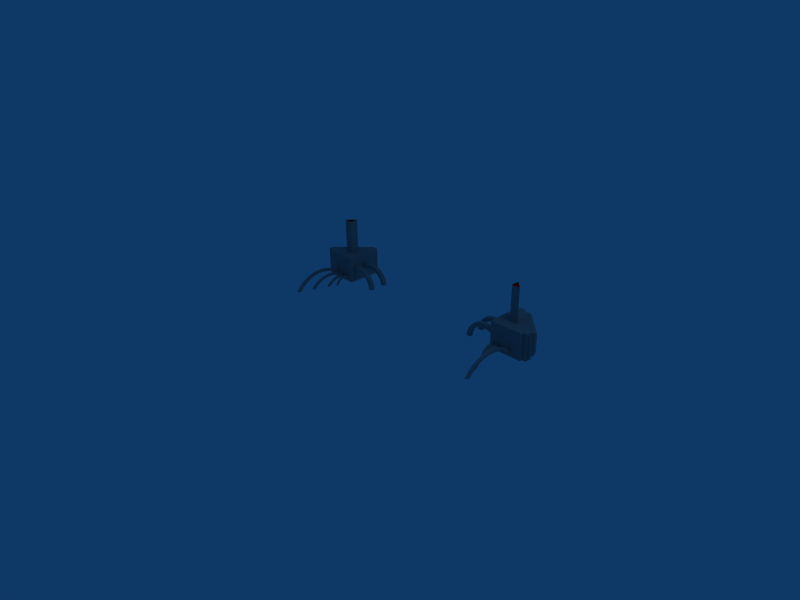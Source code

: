 # Source: transceivercoupling.blend  (saved by Blender 2.49.2; exported with 4.5.12 LTS)
import bpy
from mathutils import Matrix  # noqa: F401  (used for matrix-valued properties, if any)

bpy.ops.wm.read_factory_settings(use_empty=True)
scene = bpy.context.scene
scene.name = 'Scene'

# ---- collections
col_collection_1 = bpy.data.collections.new('Collection 1'); scene.collection.children.link(col_collection_1)

# ---- materials (node trees are filled in below, after node groups)
mat_material = bpy.data.materials.new('Material')
mat_material.alpha_threshold = 0.0
mat_material.diffuse_color = (0.56, 0.56, 0.56, 1.0)
mat_material.roughness = 0.5
mat_material.line_color = (0.0, 0.0, 0.0, 1.0)
mat_material_001 = bpy.data.materials.new('Material.001')
mat_material_001.alpha_threshold = 0.0
mat_material_001.diffuse_color = (1.0, 0.0, 0.0, 1.0)
mat_material_001.roughness = 0.5
mat_material_001.line_color = (0.0, 0.0, 0.0, 1.0)

# ---- material node trees

# ---- world
world_world = bpy.data.worlds.new('World'); scene.world = world_world
world_world.color = (0.05656, 0.2208, 0.4)
world_world.use_sun_shadow = False
world_world.sun_shadow_jitter_overblur = 0.0
world_world.cycles.sampling_method = 'MANUAL'
world_world.cycles.sample_map_resolution = 256

# ---- cameras
cam_camera = bpy.data.cameras.new('Camera')
cam_camera.passepartout_alpha = 0.2
cam_camera.clip_end = 100.0
cam_camera.lens = 35.0
cam_camera.ortho_scale = 7.314
cam_camera.show_passepartout = False
cam_camera.show_safe_areas = True
cam_camera.dof.focus_distance = 0.0
cam_camera.dof.aperture_fstop = 128.0

# ---- lights
light_spot = bpy.data.lights.new('Spot', 'POINT')
light_spot.transmission_factor = 0.0
light_spot.cutoff_distance = 30.0
light_spot.energy = 100.0
light_spot.shadow_buffer_clip_start = 1.001
light_spot.shadow_soft_size = 1.0
light_spot.shadow_maximum_resolution = 0.006
light_spot.use_absolute_resolution = True
light_spot.cycles.use_multiple_importance_sampling = False

# ---- meshes
me_mesh_001 = bpy.data.meshes.new('Mesh.001')
me_mesh_001.from_pydata([(-0.1882, 0.4257, 0.1958), (-0.1336, 0.4811, 0.1958), (-0.1203, 0.7473, 0.1958), (-0.1667, 0.7473, 0.1958), (0.1333, 0.4937, 0.1958), (-0.3992, 0.4405, 0.006046), (-0.4336, 0.4736, 0.01884), (-0.4064, 0.4413, -0.02698), (-0.4003, 0.4735, 0.006931), (-0.4129, 0.4404, 0.05622), (-0.4325, 0.4406, 0.01796), (-0.3611, 0.4409, 0.06119), (-0.3838, 0.4403, 0.03612), (-0.3851, 0.4733, 0.03673), (-0.4142, 0.4734, 0.05683), (-0.3855, 0.4741, 0.0885), (-0.3626, 0.4739, 0.06157), (-0.3345, 0.4751, 0.07976), (-0.3841, 0.4411, 0.08812), (-0.3497, 0.4756, 0.1117), (-0.3328, 0.4421, 0.07954), (-0.3027, 0.4768, 0.09006), (-0.3091, 0.4778, 0.1248), (-0.348, 0.4426, 0.1115), (-0.3071, 0.4448, 0.1247), (-0.2693, 0.479, 0.09176), (-0.3007, 0.4438, 0.08994), (-0.267, 0.446, 0.09166), (-0.234, 0.4485, 0.08459), (-0.2643, 0.4476, 0.1269), (-0.2666, 0.4806, 0.127), (-0.225, 0.4837, 0.1181), (-0.2366, 0.4814, 0.08476), (-0.1842, 0.4541, 0.09833), (-0.2223, 0.4508, 0.1179), (-0.204, 0.4511, 0.06922), (-0.1801, 0.4868, 0.04525), (-0.2069, 0.484, 0.06953), (-0.1871, 0.487, 0.09864), (-0.1569, 0.4901, 0.07128), (-0.1771, 0.4539, 0.04483), (-0.1539, 0.4572, 0.07087), (-0.4007, 0.5784, 0.005781), (-0.4008, 0.6115, 0.008103), (-0.4427, 0.5796, -0.02411), (-0.434, 0.5773, 0.01738), (-0.3857, 0.576, 0.03541), (-0.4341, 0.6103, 0.01971), (-0.3627, 0.606, 0.06377), (-0.3854, 0.609, 0.03846), (-0.3858, 0.6034, 0.09031), (-0.3866, 0.5705, 0.08665), (-0.4146, 0.6071, 0.05821), (-0.4148, 0.5741, 0.05516), (-0.3512, 0.5665, 0.1097), (-0.3635, 0.5731, 0.06012), (-0.3343, 0.6028, 0.0823), (-0.3019, 0.5996, 0.09279), (-0.3497, 0.5993, 0.1138), (-0.3087, 0.5953, 0.1271), (-0.3358, 0.57, 0.07821), (-0.3042, 0.5669, 0.08845), (-0.268, 0.5966, 0.09453), (-0.311, 0.5625, 0.1228), (-0.2711, 0.5639, 0.09014), (-0.2656, 0.5914, 0.1293), (-0.2273, 0.5555, 0.1161), (-0.2687, 0.5588, 0.1249), (-0.2347, 0.594, 0.0874), (-0.2386, 0.5614, 0.08318), (-0.2044, 0.592, 0.07188), (-0.2235, 0.5881, 0.1203), (-0.188, 0.5583, 0.04906), (-0.1831, 0.5909, 0.05263), (-0.1603, 0.5843, 0.07828), (-0.185, 0.5856, 0.1006), (-0.1896, 0.553, 0.09674), (-0.1652, 0.5518, 0.07471), (-0.209, 0.5594, 0.06803), (-0.1333, 0.3195, -0.004851), (-0.1545, 0.3035, -0.02264), (-0.1334, 0.3133, 0.001338), (-0.1545, 0.3373, 0.01107), (-0.1541, 0.3179, -0.003265), (-0.1541, 0.3117, 0.002924), (-0.1545, 0.3332, 0.01879), (-0.1338, 0.3347, 0.01718), (-0.1349, 0.3599, 0.02607), (-0.1337, 0.3389, 0.009464), (-0.1348, 0.3615, 0.0175), (-0.1555, 0.36, 0.01912), (-0.1557, 0.3584, 0.0277), (-0.1575, 0.385, 0.02887), (-0.1368, 0.3865, 0.02724), (-0.1385, 0.4088, 0.01254), (-0.1391, 0.4122, 0.02058), (-0.1572, 0.3841, 0.02018), (-0.1364, 0.3856, 0.01856), (-0.1598, 0.4107, 0.0222), (-0.1616, 0.4278, 0.001566), (-0.1593, 0.4074, 0.01415), (-0.1625, 0.4334, 0.008269), (-0.1417, 0.4348, 0.006675), (-0.1409, 0.4292, -2.864e-05), (-0.1443, 0.4519, -0.01278), (-0.1641, 0.4441, -0.01694), (-0.1651, 0.4505, -0.0112), (-0.1434, 0.4455, -0.01852), (-0.09636, 0.2305, -0.02192), (-0.1176, 0.2305, -0.02192), (-0.1176, 0.2402, -0.03079), (-0.1176, 0.261, -0.01196), (-0.09636, 0.2402, -0.03079), (-0.09636, 0.261, -0.01196), (-0.09636, 0.2792, 0.01447), (-0.1176, 0.3077, 0.02523), (-0.09636, 0.2849, 0.002663), (-0.1176, 0.3378, 0.03046), (-0.09636, 0.3077, 0.02523), (-0.09636, 0.3388, 0.01737), (-0.09636, 0.4264, 0.0122), (-0.1176, 0.4514, -0.004165), (-0.1176, 0.4264, 0.0122), (-0.1176, 0.4443, -0.01511), (-0.0489, 0.1184, -0.02781), (-0.05032, 0.1482, -0.0006163), (-0.06768, 0.105, -0.01642), (-0.06735, 0.1182, -0.02843), (-0.04923, 0.1052, -0.0158), (-0.05185, 0.1825, 0.02061), (-0.06922, 0.1371, 0.01292), (-0.06877, 0.1479, -0.001311), (-0.07029, 0.1821, 0.01986), (-0.05077, 0.1374, 0.01361), (-0.05413, 0.2152, 0.05231), (-0.05343, 0.2201, 0.03515), (-0.07087, 0.1741, 0.03582), (-0.05242, 0.1745, 0.03658), (-0.055, 0.2598, 0.0425), (-0.07187, 0.2196, 0.03436), (-0.07344, 0.2591, 0.04168), (-0.07257, 0.2147, 0.05151), (-0.05652, 0.3001, 0.04241), (-0.07495, 0.2993, 0.0416), (-0.07427, 0.2575, 0.05944), (-0.05748, 0.3017, 0.06016), (-0.05583, 0.2581, 0.06026), (-0.07636, 0.3389, 0.03409), (-0.05793, 0.3397, 0.03489), (-0.07591, 0.301, 0.05935), (-0.059, 0.3446, 0.05202), (-0.07761, 0.3763, 0.01943), (-0.05919, 0.3773, 0.02018), (-0.07743, 0.3437, 0.05122), (-0.06036, 0.3853, 0.03611), (-0.0615, 0.4223, 0.01298), (-0.06024, 0.4115, -0.001201), (-0.07866, 0.4104, -0.001895), (-0.07878, 0.3843, 0.03536), (-0.06237, 0.4538, -0.01607), (-0.0795, 0.4407, -0.02978), (-0.06108, 0.4418, -0.02913), (-0.07992, 0.4212, 0.01229), (-0.08079, 0.4527, -0.01672), (-0.0003599, -0.03581, -0.03039), (0.0006802, 0.05668, 0.0293), (8.185e-05, 0.001293, 0.01176), (-0.02325, 0.0569, 0.02957), (0.0007564, 0.04528, 0.04665), (-0.02317, 0.0455, 0.04692), (0.001508, 0.1029, 0.05409), (0.002507, 0.1528, 0.07027), (-0.02242, 0.1032, 0.05441), (-0.02228, 0.09508, 0.0735), (-0.02121, 0.1486, 0.09086), (-0.02142, 0.1532, 0.07062), (0.001642, 0.09476, 0.07318), (0.00393, 0.2038, 0.09808), (0.002712, 0.1482, 0.0905), (-0.02028, 0.2053, 0.07771), (-0.01999, 0.2043, 0.09844), (-0.01866, 0.2605, 0.09601), (0.003645, 0.2047, 0.07734), (-0.01772, 0.309, 0.06388), (0.004887, 0.2571, 0.07508), (-0.01903, 0.2578, 0.07544), (0.005259, 0.2599, 0.09565), (0.006657, 0.3146, 0.08331), (0.006192, 0.3083, 0.06355), (-0.01639, 0.3574, 0.04341), (-0.01726, 0.3154, 0.08365), (0.00752, 0.3566, 0.04312), (-0.01583, 0.3672, 0.06173), (0.009479, 0.4133, 0.03074), (0.008828, 0.4005, 0.01444), (0.008079, 0.3663, 0.06144), (-0.01508, 0.4014, 0.01468), (-0.01381, 0.4403, -0.02212), (-0.01443, 0.4142, 0.03097), (0.0101, 0.4394, -0.02232), (0.0108, 0.4535, -0.007294), (-0.01311, 0.4545, -0.007093), (-0.1336, 0.7007, 0.1958), (0.08657, 0.4811, 0.1958), (-0.09018, 0.5245, 0.1958), (-0.01846, 0.5245, 0.492), (-0.09018, 0.5245, 0.492), (-0.09018, 0.596, 0.492), (-0.09018, 0.596, 0.1958), (-0.01846, 0.5245, 0.1958), (-0.1667, 0.7142, 0.1958), (-0.1667, 0.7473, -0.03247), (0.1333, 0.4937, -0.03247), (-0.1203, 0.7473, -0.03247), (0.1333, 0.448, -0.03247), (-0.1667, 0.7142, -0.03247), (-0.1882, 0.4257, -0.03247), (0.1002, 0.4257, -0.03247), (0.1002, 0.448, 0.1958), (0.1333, 0.4644, 0.1793), (0.1564, 0.4644, 0.1793), (0.1333, 0.4773, -0.01604), (0.1564, 0.4644, -0.01604), (0.1564, 0.4773, -0.01604), (0.1564, 0.4773, 0.1793), (-0.1503, 0.7473, -0.01604), (-0.1367, 0.7704, -0.01604), (-0.1503, 0.7704, -0.01604), (-0.1503, 0.7704, 0.1793), (-0.1367, 0.7704, 0.1793), (-0.1367, 0.7473, 0.1793), (0.1333, 0.4644, -0.01604), (0.1333, 0.448, 0.1958), (0.1333, 0.4773, 0.1793), (0.08657, 0.4811, -0.03247), (-0.1336, 0.4811, -0.03247), (-0.1336, 0.7007, -0.03247), (-0.4074, 0.6136, -0.03247), (-0.4422, 0.5799, -0.03247), (-0.4072, 0.5805, -0.03247), (-0.4061, 0.4415, -0.03247), (-0.4071, 0.4745, -0.03247), (-0.4429, 0.6127, -0.02258), (-0.4078, 0.6134, -0.02524), (-0.4416, 0.4416, -0.02406), (-0.4427, 0.4746, -0.02288), (-0.4422, 0.475, -0.03247), (-0.4074, 0.4743, -0.0258), (-0.4075, 0.5803, -0.02676), (-0.4412, 0.4419, -0.03247), (-0.4424, 0.613, -0.03247), (-0.1882, 0.7142, 0.1958), (-0.1882, 0.7142, -0.03247), (-0.1344, 0.2929, -0.03247), (-0.1545, 0.2958, -0.01851), (-0.1549, 0.3, -0.03247), (-0.1338, 0.2974, -0.02007), (-0.1341, 0.3021, -0.03247), (-0.1337, 0.3051, -0.02419), (-0.1552, 0.2908, -0.03247), (-0.1176, 0.2226, -0.03247), (-0.09636, 0.2226, -0.03247), (-0.09636, 0.2389, -0.03247), (-0.1176, 0.2389, -0.03247), (-0.04872, 0.1149, -0.03247), (-0.04858, 0.09265, -0.03247), (-0.0672, 0.1151, -0.03247), (-0.06705, 0.09288, -0.03247), (-0.02429, -0.03273, -0.03247), (-0.0003604, -0.03296, -0.03247), (-0.0003684, -0.03707, -0.03247), (-0.0243, -0.03707, -0.03247), (-0.02429, -0.03574, -0.03027), (-0.0002558, -0.0101, -0.03247), (5.001e-05, 0.01559, -0.00329), (-0.02385, 0.001431, 0.01196), (-0.02419, -0.01014, -0.03247), (-0.02388, 0.01573, -0.003089), (0.1002, 0.4257, 0.1958), (0.1002, 0.448, -0.03247), (-0.09636, 0.2531, -0.001437), (-0.09636, 0.3378, 0.03046), (-0.09636, 0.3112, 0.01255), (-0.09636, 0.3683, 0.02999), (-0.09636, 0.3669, 0.01694), (-0.09636, 0.3944, 0.01128), (-0.09636, 0.3982, 0.02384), (-0.09636, 0.4203, 0.0005825), (-0.09636, 0.4443, -0.01511), (-0.09636, 0.4514, -0.004165), (-0.1176, 0.2531, -0.001437), (-0.1176, 0.2792, 0.01447), (-0.1176, 0.2849, 0.002663), (-0.1176, 0.3112, 0.01255), (-0.1176, 0.3683, 0.02999), (-0.1176, 0.3388, 0.01737), (-0.1176, 0.3669, 0.01694), (-0.1176, 0.3944, 0.01128), (-0.1176, 0.3982, 0.02384), (-0.1176, 0.4203, 0.0005825), (-0.1503, 0.7473, 0.1793), (-0.1367, 0.7473, -0.01604), (0.1217, 0.5053, 0.1793), (-0.08801, 0.7563, -0.01604), (0.1217, 0.5053, -0.01604), (0.1423, 0.526, -0.01604), (0.1423, 0.5543, 0.003962), (-0.1086, 0.7357, 0.1793), (-0.1086, 0.7357, -0.01604), (-0.05973, 0.7563, 0.1593), (-0.08801, 0.7563, 0.1793), (0.1423, 0.526, 0.1793), (0.1423, 0.5543, 0.1593), (-0.05973, 0.7563, 0.003962)], [], [(3, 202, 2), (218, 203, 278), (205, 207, 206), (213, 215, 211), (215, 216, 252), (217, 213, 279), (268, 270, 271), (269, 276, 273), (262, 108, 261), (280, 112, 113), (109, 263, 260), (110, 290, 111), (15, 18, 23, 19), (56, 58, 59, 57), (86, 88, 89, 87), (115, 118, 281, 117), (185, 183, 188, 184), (183, 190, 192, 189), (196, 198, 201, 197), (118, 282, 119, 281), (308, 303, 305, 304), (303, 310, 309, 313), (303, 313, 306, 305), (305, 306, 312, 311), (310, 311, 312, 309), (308, 307, 310, 303), (306, 313, 309, 312), (307, 302, 311, 310), (304, 305, 311, 302), (300, 3, 2, 230), (213, 301, 230, 2), (211, 225, 301, 213), (211, 3, 300, 225), (299, 122, 121, 123), (297, 298, 122, 299), (296, 294, 298, 297), (117, 294, 296, 295), (115, 117, 295, 293), (291, 115, 293, 292), (290, 291, 292, 111), (109, 290, 110, 263), (287, 288, 289, 120), (285, 287, 120, 286), (284, 285, 286, 283), (281, 119, 284, 283), (114, 116, 282, 118), (280, 113, 116, 114), (108, 262, 112, 280), (217, 279, 218, 278), (0, 216, 217, 278), (269, 273, 274, 166), (270, 269, 166, 164), (268, 275, 277, 276), (271, 272, 275, 268), (276, 277, 274, 273), (270, 164, 272, 271), (268, 276, 269, 270), (265, 128, 126, 267), (267, 126, 127, 266), (266, 127, 124, 264), (266, 264, 265, 267), (265, 264, 124, 128), (263, 110, 112, 262), (263, 262, 261, 260), (261, 108, 109, 260), (259, 254, 80, 255), (255, 80, 258, 257), (253, 257, 258, 256), (259, 255, 257, 253), (253, 256, 254, 259), (252, 251, 210, 215), (0, 251, 252, 216), (44, 242, 250, 238), (240, 7, 244, 249), (239, 248, 44, 238), (246, 245, 247, 241), (244, 245, 246, 249), (250, 242, 243, 237), (246, 241, 240, 249), (7, 240, 241, 247), (250, 237, 239, 238), (248, 239, 237, 243), (235, 236, 202, 1), (235, 1, 203, 234), (221, 212, 4, 233), (232, 219, 233, 4), (214, 231, 219, 232), (214, 212, 221, 231), (301, 226, 229, 230), (300, 230, 229, 228), (225, 300, 228, 227), (227, 228, 229, 226), (225, 227, 226, 301), (219, 220, 224, 233), (223, 221, 233, 224), (221, 223, 222, 231), (222, 223, 224, 220), (222, 220, 219, 231), (307, 2, 4, 302), (212, 304, 302, 4), (213, 308, 304, 212), (213, 2, 307, 308), (234, 203, 202, 236), (214, 232, 218, 279), (216, 215, 213, 217), (213, 212, 214, 279), (210, 3, 211, 215), (209, 205, 206, 204), (206, 207, 208, 204), (208, 207, 205, 209), (202, 208, 209, 203), (1, 204, 208, 202), (1, 203, 209, 204), (199, 197, 201, 200), (194, 199, 200, 193), (198, 193, 200, 201), (196, 197, 199, 194), (191, 194, 193, 195), (192, 195, 193, 198), (189, 192, 198, 196), (189, 196, 194, 191), (188, 191, 195, 187), (190, 187, 195, 192), (183, 189, 191, 188), (184, 188, 187, 186), (181, 186, 187, 190), (185, 181, 190, 183), (177, 182, 184, 186), (180, 177, 186, 181), (180, 181, 185, 179), (179, 185, 184, 182), (178, 171, 182, 177), (174, 178, 177, 180), (174, 180, 179, 175), (175, 179, 182, 171), (176, 170, 171, 178), (173, 176, 178, 174), (173, 174, 175, 172), (172, 175, 171, 170), (168, 165, 170, 176), (169, 168, 176, 173), (169, 173, 172, 167), (167, 172, 170, 165), (166, 274, 165, 168), (275, 166, 168, 169), (275, 169, 167, 277), (277, 167, 165, 274), (164, 166, 275, 272), (160, 163, 159, 161), (163, 162, 155, 159), (157, 162, 163, 160), (160, 161, 156, 157), (156, 161, 159, 155), (162, 158, 154, 155), (151, 158, 162, 157), (157, 156, 152, 151), (152, 156, 155, 154), (158, 153, 150, 154), (147, 153, 158, 151), (151, 152, 148, 147), (148, 152, 154, 150), (153, 149, 145, 150), (143, 149, 153, 147), (147, 148, 142, 143), (142, 148, 150, 145), (149, 144, 146, 145), (144, 149, 143, 140), (143, 142, 138, 140), (146, 138, 142, 145), (144, 141, 134, 146), (141, 144, 140, 139), (140, 138, 135, 139), (134, 135, 138, 146), (141, 136, 137, 134), (136, 141, 139, 132), (139, 135, 129, 132), (137, 129, 135, 134), (136, 130, 133, 137), (130, 136, 132, 131), (132, 129, 125, 131), (133, 125, 129, 137), (130, 126, 128, 133), (126, 130, 131, 127), (131, 125, 124, 127), (128, 124, 125, 133), (123, 121, 289, 288), (123, 288, 287, 299), (122, 120, 289, 121), (299, 287, 285, 297), (298, 286, 120, 122), (297, 285, 284, 296), (294, 283, 286, 298), (296, 284, 119, 295), (117, 281, 283, 294), (295, 119, 282, 293), (293, 282, 116, 292), (291, 114, 118, 115), (292, 116, 113, 111), (290, 280, 114, 291), (111, 113, 112, 110), (109, 108, 280, 290), (106, 104, 107, 105), (99, 101, 106, 105), (107, 103, 99, 105), (103, 107, 104, 102), (104, 106, 101, 102), (100, 98, 101, 99), (99, 103, 94, 100), (94, 103, 102, 95), (101, 98, 95, 102), (96, 92, 98, 100), (100, 94, 97, 96), (97, 94, 95, 93), (98, 92, 93, 95), (91, 92, 96, 90), (96, 97, 89, 90), (87, 89, 97, 93), (92, 91, 87, 93), (85, 91, 90, 82), (90, 89, 88, 82), (91, 85, 86, 87), (84, 85, 82, 83), (82, 88, 79, 83), (81, 79, 88, 86), (85, 84, 81, 86), (254, 84, 83, 80), (258, 80, 83, 79), (256, 258, 79, 81), (256, 81, 84, 254), (77, 72, 73, 74), (72, 77, 76, 78), (76, 77, 74, 75), (73, 70, 75, 74), (78, 70, 73, 72), (78, 76, 66, 69), (66, 76, 75, 71), (70, 68, 71, 75), (69, 68, 70, 78), (69, 66, 67, 64), (67, 66, 71, 65), (68, 62, 65, 71), (64, 62, 68, 69), (61, 64, 67, 63), (63, 67, 65, 59), (57, 59, 65, 62), (61, 57, 62, 64), (60, 61, 63, 54), (54, 63, 59, 58), (60, 56, 57, 61), (55, 60, 54, 51), (51, 54, 58, 50), (48, 50, 58, 56), (55, 48, 56, 60), (46, 55, 51, 53), (51, 50, 52, 53), (49, 52, 50, 48), (55, 46, 49, 48), (42, 46, 53, 45), (53, 52, 47, 45), (43, 47, 52, 49), (46, 42, 43, 49), (248, 42, 45, 44), (45, 47, 242, 44), (243, 242, 47, 43), (42, 248, 243, 43), (40, 36, 39, 41), (40, 41, 33, 35), (38, 33, 41, 39), (36, 37, 38, 39), (37, 36, 40, 35), (35, 33, 34, 28), (31, 34, 33, 38), (37, 32, 31, 38), (32, 37, 35, 28), (28, 34, 29, 27), (30, 29, 34, 31), (32, 25, 30, 31), (25, 32, 28, 27), (26, 27, 29, 24), (22, 24, 29, 30), (21, 22, 30, 25), (21, 25, 27, 26), (20, 26, 24, 23), (19, 23, 24, 22), (17, 19, 22, 21), (17, 21, 26, 20), (11, 20, 23, 18), (16, 15, 19, 17), (16, 17, 20, 11), (12, 11, 18, 9), (9, 18, 15, 14), (13, 14, 15, 16), (12, 13, 16, 11), (5, 12, 9, 10), (9, 14, 6, 10), (8, 6, 14, 13), (12, 5, 8, 13), (7, 5, 10, 244), (10, 6, 245, 244), (247, 245, 6, 8), (5, 7, 247, 8), (203, 218, 232, 4), (202, 203, 4, 2), (210, 1, 202, 3), (0, 278, 203, 1), (0, 1, 210, 251)])
me_mesh_001.polygons.foreach_set('material_index', [0, 0, 1, 0, 0, 0, 0, 0, 0, 0, 0, 0, 0, 0, 0, 0, 0, 0, 0, 0, 0, 0, 0, 0, 0, 0, 0, 0, 0, 0, 0, 0, 0, 0, 0, 0, 0, 0, 0, 0, 0, 0, 0, 0, 0, 0, 0, 0, 0, 0, 0, 0, 0, 0, 0, 0, 0, 0, 0, 0, 0, 0, 0, 0, 0, 0, 0, 0, 0, 0, 0, 0, 0, 0, 0, 0, 0, 0, 0, 0, 0, 0, 0, 0, 0, 0, 0, 0, 0, 0, 0, 0, 0, 0, 0, 0, 0, 0, 0, 0, 0, 0, 0, 0, 0, 0, 0, 0, 0, 0, 0, 0, 0, 0, 0, 0, 0, 0, 0, 0, 0, 0, 0, 0, 0, 0, 0, 0, 0, 0, 0, 0, 0, 0, 0, 0, 0, 0, 0, 0, 0, 0, 0, 0, 0, 0, 0, 0, 0, 0, 0, 0, 0, 0, 0, 0, 0, 0, 0, 0, 0, 0, 0, 0, 0, 0, 0, 0, 0, 0, 0, 0, 0, 0, 0, 0, 0, 0, 0, 0, 0, 0, 0, 0, 0, 0, 0, 0, 0, 0, 0, 0, 0, 0, 0, 0, 0, 0, 0, 0, 0, 0, 0, 0, 0, 0, 0, 0, 0, 0, 0, 0, 0, 0, 0, 0, 0, 0, 0, 0, 0, 0, 0, 0, 0, 0, 0, 0, 0, 0, 0, 0, 0, 0, 0, 0, 0, 0, 0, 0, 0, 0, 0, 0, 0, 0, 0, 0, 0, 0, 0, 0, 0, 0, 0, 0, 0, 0, 0, 0, 0, 0, 0, 0, 0, 0, 0, 0, 0, 0, 0, 0, 0, 0, 0, 0, 0, 0, 0, 0, 0, 0, 0, 0, 0, 0, 0, 0, 0, 0, 0, 0, 0, 0, 0, 0, 0, 0, 0, 0, 0, 0, 0, 0, 0, 0])
_uv = me_mesh_001.uv_layers.new(name='UVTex')
_uv.uv.foreach_set('vector', [0.06984, 0.5679, 0.1098, 0.5116, 0.1259, 0.5679, 0.3919, 0.2067, 0.3755, 0.2467, 0.3919, 0.1799, 0.9238, 0.03087, 0.9237, 0.07555, 0.9014, 0.05324, 0.5996, 0.0335, 0.5748, 0.02936, 0.5851, 0.01902, 0.5748, 0.02936, 0.4782, 0.1127, 0.5681, 0.02267, 0.5682, 0.2026, 0.5996, 0.0335, 0.5752, 0.1957, 0.9548, 0.2793, 0.9442, 0.2777, 0.9548, 0.2774, 0.9442, 0.2795, 0.955, 0.2893, 0.9444, 0.2895, 0.5758, 0.4752, 0.5807, 0.4773, 0.5764, 0.4803, 0.5889, 0.4692, 0.5765, 0.4747, 0.584, 0.4673, 0.5144, 0.4109, 0.5094, 0.413, 0.51, 0.4079, 0.5101, 0.4135, 0.5225, 0.419, 0.5176, 0.4209, 0.7208, 0.3075, 0.7063, 0.3078, 0.706, 0.2918, 0.7206, 0.2917, 0.9211, 0.3501, 0.9353, 0.3476, 0.9399, 0.3622, 0.9247, 0.3616, 0.8383, 0.4761, 0.8351, 0.4744, 0.8396, 0.4676, 0.8433, 0.4686, 0.5595, 0.4712, 0.5501, 0.4712, 0.5501, 0.4579, 0.5595, 0.4579, 0.9554, 0.4079, 0.9553, 0.4305, 0.9448, 0.4304, 0.9448, 0.4079, 0.8468, 0.3033, 0.8555, 0.3057, 0.8453, 0.322, 0.8373, 0.3185, 0.8242, 0.3323, 0.8313, 0.3367, 0.8141, 0.3491, 0.8076, 0.3443, 0.5985, 0.4509, 0.5928, 0.4505, 0.5939, 0.4417, 0.5997, 0.4413, 0.4782, 0.206, 0.4911, 0.206, 0.4912, 0.3497, 0.4783, 0.3497, 0.7213, 0.192, 0.8075, 0.1923, 0.7986, 0.2011, 0.7301, 0.2009, 0.4911, 0.206, 0.5, 0.2147, 0.5001, 0.3408, 0.4912, 0.3497, 0.9269, 0.1617, 0.9181, 0.1529, 0.9183, 0.08434, 0.9271, 0.07555, 0.8075, 0.1923, 0.807, 0.336, 0.7982, 0.3271, 0.7986, 0.2011, 0.9309, 0.4098, 0.9312, 0.496, 0.9183, 0.496, 0.918, 0.4098, 0.4632, 0.733, 0.06379, 0.7343, 0.06446, 0.9515, 0.4639, 0.9502, 0.8451, 0.4928, 0.8451, 0.3491, 0.858, 0.3491, 0.858, 0.4928, 0.9397, 0.1618, 0.9269, 0.1617, 0.9271, 0.07555, 0.94, 0.07559, 0.8152, 0.02444, 0.8225, 0.01933, 0.8225, 0.03382, 0.8152, 0.02867, 0.7218, 0.03352, 0.729, 0.02841, 0.8152, 0.02867, 0.8225, 0.03382, 0.7218, 0.01902, 0.729, 0.02417, 0.729, 0.02841, 0.7218, 0.03352, 0.7218, 0.01902, 0.8225, 0.01933, 0.8152, 0.02444, 0.729, 0.02417, 0.5172, 0.4709, 0.522, 0.4734, 0.5139, 0.4803, 0.5094, 0.4775, 0.5228, 0.4634, 0.5282, 0.4653, 0.522, 0.4734, 0.5172, 0.4709, 0.5263, 0.4552, 0.532, 0.4563, 0.5282, 0.4653, 0.5228, 0.4634, 0.5333, 0.4469, 0.532, 0.4563, 0.5263, 0.4552, 0.5275, 0.4466, 0.5321, 0.4373, 0.5333, 0.4469, 0.5275, 0.4466, 0.5265, 0.4377, 0.5285, 0.4279, 0.5321, 0.4373, 0.5265, 0.4377, 0.5231, 0.4291, 0.5225, 0.419, 0.5285, 0.4279, 0.5231, 0.4291, 0.5176, 0.4209, 0.5144, 0.4109, 0.5225, 0.419, 0.5101, 0.4135, 0.5094, 0.413, 0.5835, 0.4173, 0.5758, 0.4107, 0.5803, 0.4079, 0.5884, 0.4148, 0.5892, 0.4248, 0.5835, 0.4173, 0.5884, 0.4148, 0.5945, 0.4229, 0.5927, 0.433, 0.5892, 0.4248, 0.5945, 0.4229, 0.5983, 0.4319, 0.5997, 0.4413, 0.5939, 0.4417, 0.5927, 0.433, 0.5983, 0.4319, 0.5949, 0.4603, 0.5895, 0.4591, 0.5928, 0.4505, 0.5985, 0.4509, 0.5889, 0.4692, 0.584, 0.4673, 0.5895, 0.4591, 0.5949, 0.4603, 0.5807, 0.4773, 0.5758, 0.4752, 0.5765, 0.4747, 0.5889, 0.4692, 0.507, 0.3067, 0.5001, 0.3067, 0.5004, 0.206, 0.5073, 0.206, 0.5097, 0.3069, 0.5094, 0.2063, 0.5995, 0.206, 0.5998, 0.3067, 0.8227, 0.1907, 0.8225, 0.1836, 0.8351, 0.1751, 0.8419, 0.1793, 0.8228, 0.192, 0.8227, 0.1907, 0.8419, 0.1793, 0.8237, 0.1916, 0.8077, 0.1934, 0.827, 0.2048, 0.8202, 0.209, 0.8075, 0.2005, 0.8077, 0.192, 0.8087, 0.1925, 0.827, 0.2048, 0.8077, 0.1934, 0.955, 0.2893, 0.9551, 0.3008, 0.9446, 0.301, 0.9444, 0.2895, 0.5073, 0.206, 0.5083, 0.2064, 0.5083, 0.2139, 0.5074, 0.2135, 0.9548, 0.2793, 0.955, 0.2893, 0.9442, 0.2795, 0.9442, 0.2777, 0.707, 0.4955, 0.7071, 0.4899, 0.7152, 0.4897, 0.7152, 0.4951, 0.8782, 0.07555, 0.8852, 0.0796, 0.8799, 0.08355, 0.8781, 0.08252, 0.9637, 0.07119, 0.9637, 0.07256, 0.9556, 0.07235, 0.9556, 0.07078, 0.9637, 0.07119, 0.9556, 0.07078, 0.9559, 0.06097, 0.964, 0.06138, 0.8632, 0.4399, 0.8631, 0.4329, 0.8652, 0.4317, 0.8705, 0.4357, 0.9734, 0.0682, 0.9734, 0.06876, 0.9641, 0.06877, 0.9641, 0.0682, 0.9734, 0.0682, 0.9641, 0.0682, 0.964, 0.06097, 0.9734, 0.06097, 0.5501, 0.509, 0.5501, 0.5055, 0.5595, 0.5055, 0.5595, 0.509, 0.7934, 0.4369, 0.7944, 0.4432, 0.7915, 0.4426, 0.7908, 0.4381, 0.7908, 0.4381, 0.7915, 0.4426, 0.7848, 0.4449, 0.7843, 0.4411, 0.8102, 0.4512, 0.8075, 0.4499, 0.8081, 0.4462, 0.811, 0.4455, 0.7019, 0.2922, 0.7059, 0.2927, 0.7059, 0.302, 0.7019, 0.3014, 0.8102, 0.4512, 0.811, 0.4455, 0.8177, 0.4478, 0.8167, 0.4542, 0.5024, 0.4076, 0.5027, 0.3069, 0.5094, 0.307, 0.5091, 0.4077, 0.5997, 0.4076, 0.5097, 0.4079, 0.5094, 0.3072, 0.5994, 0.3069, 0.9092, 0.3139, 0.9194, 0.3159, 0.9183, 0.3201, 0.9082, 0.3174, 0.878, 0.07047, 0.8786, 0.06812, 0.8897, 0.06946, 0.8888, 0.07307, 0.7944, 0.4742, 0.795, 0.4717, 0.8062, 0.4725, 0.8054, 0.4761, 0.6897, 0.4298, 0.6907, 0.4339, 0.6796, 0.4352, 0.6789, 0.4324, 0.8897, 0.06946, 0.9001, 0.07144, 0.8991, 0.07555, 0.8888, 0.07307, 0.9318, 0.2795, 0.9328, 0.2838, 0.9216, 0.2845, 0.9208, 0.2814, 0.8371, 0.01902, 0.8371, 0.03451, 0.8225, 0.03509, 0.8225, 0.0196, 0.6692, 0.4372, 0.6686, 0.4348, 0.6789, 0.4324, 0.6796, 0.4352, 0.8517, 0.01965, 0.8518, 0.03509, 0.8371, 0.03496, 0.8371, 0.01951, 0.7495, 0.442, 0.7488, 0.4396, 0.7588, 0.4369, 0.7597, 0.44, 0.6683, 0.4444, 0.5998, 0.4442, 0.6001, 0.3435, 0.6686, 0.3437, 0.7385, 0.4367, 0.7388, 0.336, 0.8075, 0.3362, 0.8072, 0.4369, 0.9126, 0.417, 0.9177, 0.4098, 0.918, 0.5105, 0.9129, 0.5032, 0.9038, 0.5105, 0.9089, 0.5033, 0.9129, 0.5032, 0.918, 0.5105, 0.9034, 0.4098, 0.9086, 0.4171, 0.9089, 0.5033, 0.9038, 0.5105, 0.9034, 0.4098, 0.9177, 0.4098, 0.9126, 0.417, 0.9086, 0.4171, 0.6992, 0.516, 0.692, 0.516, 0.6923, 0.4298, 0.6995, 0.4298, 0.7119, 0.3307, 0.7059, 0.3307, 0.7059, 0.3205, 0.7119, 0.3205, 0.9733, 0.39, 0.9735, 0.4762, 0.9663, 0.4762, 0.9661, 0.3901, 0.7014, 0.2922, 0.7017, 0.206, 0.7059, 0.206, 0.7056, 0.2922, 0.7213, 0.3205, 0.7213, 0.3307, 0.7153, 0.3307, 0.7153, 0.3205, 0.8518, 0.02973, 0.8518, 0.01951, 0.8575, 0.01951, 0.8575, 0.02973, 0.964, 0.1589, 0.9713, 0.1589, 0.9715, 0.2451, 0.9643, 0.2451, 0.7066, 0.3333, 0.7066, 0.3435, 0.7009, 0.3435, 0.7009, 0.3333, 0.862, 0.4353, 0.858, 0.4353, 0.8583, 0.3491, 0.8623, 0.3491, 0.5019, 0.4938, 0.5022, 0.4077, 0.5094, 0.4077, 0.5091, 0.4939, 0.8152, 0.04105, 0.8225, 0.03382, 0.822, 0.192, 0.8147, 0.1847, 0.7213, 0.1917, 0.7286, 0.1845, 0.8147, 0.1847, 0.822, 0.192, 0.7218, 0.03352, 0.729, 0.04079, 0.7286, 0.1845, 0.7213, 0.1917, 0.7218, 0.03352, 0.8225, 0.03382, 0.8152, 0.04105, 0.729, 0.04079, 0.5998, 0.2063, 0.7005, 0.206, 0.7009, 0.3432, 0.6002, 0.3435, 0.9658, 0.39, 0.9661, 0.4907, 0.9557, 0.4908, 0.9554, 0.3901, 0.4782, 0.1127, 0.5748, 0.02936, 0.5996, 0.0335, 0.5682, 0.2026, 0.5996, 0.0335, 0.5998, 0.1917, 0.5855, 0.206, 0.5752, 0.1957, 0.9418, 0.5105, 0.9315, 0.5105, 0.9312, 0.4098, 0.9415, 0.4098, 0.7381, 0.336, 0.7385, 0.4667, 0.7161, 0.4668, 0.7157, 0.3361, 0.4786, 0.3497, 0.5009, 0.3498, 0.5005, 0.4805, 0.4782, 0.4804, 0.9078, 0.192, 0.9082, 0.3227, 0.8635, 0.3229, 0.8631, 0.1922, 0.1098, 0.5116, 0.1622, 0.3854, 0.2487, 0.2991, 0.3755, 0.2467, 0.1098, 0.2467, 0.1622, 0.2991, 0.1622, 0.3854, 0.1098, 0.5116, 0.1098, 0.2467, 0.3755, 0.2467, 0.2487, 0.2991, 0.1622, 0.2991, 0.9443, 0.4879, 0.9549, 0.4881, 0.9547, 0.4944, 0.9441, 0.4942, 0.8392, 0.05209, 0.8226, 0.04006, 0.8291, 0.03522, 0.8462, 0.04766, 0.9552, 0.07856, 0.9446, 0.07872, 0.9445, 0.06114, 0.955, 0.06097, 0.955, 0.4711, 0.9549, 0.4881, 0.9443, 0.4879, 0.9445, 0.4709, 0.8523, 0.0658, 0.8392, 0.05209, 0.8462, 0.04766, 0.8602, 0.06234, 0.9553, 0.09919, 0.9447, 0.09931, 0.9446, 0.07872, 0.9552, 0.07856, 0.8373, 0.3185, 0.8453, 0.322, 0.8313, 0.3367, 0.8242, 0.3323, 0.9552, 0.4518, 0.955, 0.4711, 0.9445, 0.4709, 0.9446, 0.4516, 0.8617, 0.08099, 0.8523, 0.0658, 0.8602, 0.06234, 0.8704, 0.0786, 0.9554, 0.1219, 0.9448, 0.122, 0.9447, 0.09931, 0.9553, 0.09919, 0.9553, 0.4305, 0.9552, 0.4518, 0.9446, 0.4516, 0.9448, 0.4304, 0.8673, 0.09719, 0.8617, 0.08099, 0.8704, 0.0786, 0.8764, 0.09595, 0.9554, 0.1461, 0.9449, 0.1461, 0.9448, 0.122, 0.9554, 0.1219, 0.8524, 0.2871, 0.8615, 0.2883, 0.8555, 0.3057, 0.8468, 0.3033, 0.878, 0.1138, 0.8688, 0.1139, 0.8673, 0.09719, 0.8764, 0.09595, 0.9554, 0.1709, 0.9448, 0.1709, 0.9449, 0.1461, 0.9554, 0.1461, 0.8631, 0.2704, 0.8615, 0.2883, 0.8524, 0.2871, 0.854, 0.2703, 0.9554, 0.3848, 0.9554, 0.4079, 0.9448, 0.4079, 0.9449, 0.3848, 0.8752, 0.1316, 0.8662, 0.1305, 0.8688, 0.1139, 0.878, 0.1138, 0.9553, 0.1955, 0.9448, 0.1954, 0.9448, 0.1709, 0.9554, 0.1709, 0.8603, 0.2525, 0.8631, 0.2704, 0.854, 0.2703, 0.8513, 0.2536, 0.9554, 0.3618, 0.9554, 0.3848, 0.9449, 0.3848, 0.9448, 0.3618, 0.8681, 0.1489, 0.8596, 0.1466, 0.8662, 0.1305, 0.8752, 0.1316, 0.9552, 0.2192, 0.9447, 0.2191, 0.9448, 0.1954, 0.9553, 0.1955, 0.8532, 0.2353, 0.8603, 0.2525, 0.8513, 0.2536, 0.8447, 0.2375, 0.9553, 0.3397, 0.9554, 0.3618, 0.9448, 0.3618, 0.9448, 0.3398, 0.8569, 0.1649, 0.8491, 0.1616, 0.8596, 0.1466, 0.8681, 0.1489, 0.9551, 0.2412, 0.9445, 0.241, 0.9447, 0.2191, 0.9552, 0.2192, 0.8419, 0.2192, 0.8532, 0.2353, 0.8447, 0.2375, 0.8342, 0.2225, 0.9552, 0.3191, 0.9553, 0.3397, 0.9448, 0.3398, 0.9447, 0.3193, 0.8419, 0.1793, 0.8351, 0.1751, 0.8491, 0.1616, 0.8569, 0.1649, 0.9549, 0.2608, 0.9444, 0.2606, 0.9445, 0.241, 0.9551, 0.2412, 0.827, 0.2048, 0.8419, 0.2192, 0.8342, 0.2225, 0.8202, 0.209, 0.9551, 0.3008, 0.9552, 0.3191, 0.9447, 0.3193, 0.9446, 0.301, 0.9441, 0.2772, 0.9444, 0.2606, 0.9549, 0.2608, 0.9547, 0.2774, 0.9636, 0.2149, 0.9639, 0.2203, 0.9558, 0.2205, 0.9554, 0.2151, 0.7153, 0.3362, 0.7154, 0.3499, 0.7073, 0.3498, 0.7072, 0.336, 0.8904, 0.1783, 0.8966, 0.1821, 0.8837, 0.192, 0.878, 0.1878, 0.9636, 0.2149, 0.9554, 0.2151, 0.9556, 0.2018, 0.9637, 0.2017, 0.8757, 0.3367, 0.8633, 0.3271, 0.869, 0.3229, 0.8819, 0.3328, 0.7154, 0.3499, 0.7156, 0.3661, 0.7074, 0.366, 0.7073, 0.3498, 0.8999, 0.1674, 0.9069, 0.1704, 0.8966, 0.1821, 0.8904, 0.1783, 0.9637, 0.2017, 0.9556, 0.2018, 0.9557, 0.1868, 0.9638, 0.1867, 0.8853, 0.3475, 0.8757, 0.3367, 0.8819, 0.3328, 0.8923, 0.3446, 0.7156, 0.3661, 0.7156, 0.3839, 0.7075, 0.3839, 0.7074, 0.366, 0.9066, 0.1554, 0.9141, 0.1574, 0.9069, 0.1704, 0.8999, 0.1674, 0.9638, 0.1867, 0.9557, 0.1868, 0.9558, 0.1703, 0.9639, 0.1702, 0.8919, 0.3596, 0.8853, 0.3475, 0.8923, 0.3446, 0.8995, 0.3576, 0.7156, 0.3839, 0.7157, 0.4028, 0.7075, 0.4027, 0.7075, 0.3839, 0.91, 0.1427, 0.9179, 0.1436, 0.9141, 0.1574, 0.9066, 0.1554, 0.9639, 0.1702, 0.9558, 0.1703, 0.9558, 0.1529, 0.964, 0.1528, 0.8954, 0.3723, 0.8919, 0.3596, 0.8995, 0.3576, 0.9032, 0.3714, 0.7157, 0.4028, 0.7156, 0.422, 0.7075, 0.422, 0.7075, 0.4027, 0.9181, 0.1296, 0.9179, 0.1436, 0.91, 0.1427, 0.9102, 0.1297, 0.964, 0.1528, 0.9558, 0.1529, 0.9559, 0.135, 0.964, 0.1351, 0.9034, 0.3855, 0.8956, 0.3854, 0.8954, 0.3723, 0.9032, 0.3714, 0.7156, 0.422, 0.7156, 0.4409, 0.7075, 0.441, 0.7075, 0.422, 0.9147, 0.1157, 0.9181, 0.1296, 0.9102, 0.1297, 0.9072, 0.1169, 0.964, 0.1351, 0.9559, 0.135, 0.9559, 0.1175, 0.964, 0.1176, 0.9001, 0.3995, 0.8925, 0.3983, 0.8956, 0.3854, 0.9034, 0.3855, 0.7156, 0.4409, 0.7155, 0.4589, 0.7074, 0.459, 0.7075, 0.441, 0.908, 0.1024, 0.9147, 0.1157, 0.9072, 0.1169, 0.9009, 0.1046, 0.964, 0.1176, 0.9559, 0.1175, 0.9558, 0.1008, 0.9639, 0.101, 0.8933, 0.4128, 0.8863, 0.4106, 0.8925, 0.3983, 0.9001, 0.3995, 0.7155, 0.4589, 0.7154, 0.4754, 0.7072, 0.4755, 0.7074, 0.459, 0.898, 0.09025, 0.908, 0.1024, 0.9009, 0.1046, 0.8917, 0.09339, 0.9639, 0.101, 0.9558, 0.1008, 0.9557, 0.08561, 0.9639, 0.08579, 0.8833, 0.425, 0.877, 0.4218, 0.8863, 0.4106, 0.8933, 0.4128, 0.7154, 0.4754, 0.7152, 0.4897, 0.7071, 0.4899, 0.7072, 0.4755, 0.8852, 0.0796, 0.898, 0.09025, 0.8917, 0.09339, 0.8799, 0.08355, 0.9639, 0.08579, 0.9557, 0.08561, 0.9556, 0.07235, 0.9637, 0.07256, 0.8705, 0.4357, 0.8652, 0.4317, 0.877, 0.4218, 0.8833, 0.425, 0.8575, 0.02695, 0.8575, 0.02163, 0.8635, 0.02441, 0.8635, 0.02973, 0.9735, 0.1589, 0.9641, 0.1589, 0.9641, 0.1483, 0.9735, 0.1483, 0.5595, 0.4189, 0.5501, 0.4189, 0.5501, 0.4079, 0.5595, 0.4079, 0.9735, 0.1483, 0.9641, 0.1483, 0.9641, 0.1369, 0.9735, 0.1369, 0.5595, 0.4313, 0.5501, 0.4313, 0.5501, 0.4189, 0.5595, 0.4189, 0.9735, 0.1369, 0.9641, 0.1369, 0.9641, 0.1248, 0.9735, 0.1248, 0.5595, 0.4444, 0.5501, 0.4444, 0.5501, 0.4313, 0.5595, 0.4313, 0.9735, 0.1248, 0.9641, 0.1248, 0.9641, 0.1125, 0.9735, 0.1125, 0.5595, 0.4579, 0.5501, 0.4579, 0.5501, 0.4444, 0.5595, 0.4444, 0.9735, 0.1125, 0.9641, 0.1125, 0.9641, 0.1003, 0.9735, 0.1003, 0.9735, 0.1003, 0.9641, 0.1003, 0.9641, 0.08864, 0.9734, 0.08863, 0.5595, 0.4838, 0.5501, 0.4838, 0.5501, 0.4712, 0.5595, 0.4712, 0.9734, 0.08863, 0.9641, 0.08864, 0.9641, 0.07802, 0.9734, 0.07801, 0.5595, 0.4954, 0.5501, 0.4954, 0.5501, 0.4838, 0.5595, 0.4838, 0.9734, 0.07801, 0.9641, 0.07802, 0.9641, 0.06877, 0.9734, 0.06876, 0.5595, 0.5055, 0.5501, 0.5055, 0.5501, 0.4954, 0.5595, 0.4954, 0.7385, 0.4369, 0.7476, 0.437, 0.7478, 0.4399, 0.7386, 0.4398, 0.931, 0.0667, 0.9342, 0.06825, 0.9266, 0.07555, 0.9238, 0.07363, 0.7478, 0.4399, 0.7483, 0.4471, 0.7392, 0.4469, 0.7386, 0.4398, 0.8352, 0.4437, 0.828, 0.4368, 0.8308, 0.4348, 0.8384, 0.4421, 0.8269, 0.4961, 0.8178, 0.4962, 0.8183, 0.4887, 0.8275, 0.4886, 0.9355, 0.05887, 0.9392, 0.05959, 0.9342, 0.06825, 0.931, 0.0667, 0.7392, 0.4469, 0.7483, 0.4471, 0.7486, 0.4561, 0.7395, 0.4559, 0.8397, 0.4515, 0.8352, 0.4437, 0.8384, 0.4421, 0.8434, 0.4508, 0.8183, 0.4887, 0.8187, 0.4787, 0.8279, 0.4786, 0.8275, 0.4886, 0.937, 0.05067, 0.9409, 0.05051, 0.9392, 0.05959, 0.9355, 0.05887, 0.7395, 0.4559, 0.7486, 0.4561, 0.7487, 0.4663, 0.7396, 0.4662, 0.8412, 0.4597, 0.8397, 0.4515, 0.8434, 0.4508, 0.8451, 0.4599, 0.8187, 0.4787, 0.8188, 0.4673, 0.828, 0.4673, 0.8279, 0.4786, 0.9391, 0.04181, 0.9409, 0.05051, 0.937, 0.05067, 0.9355, 0.0428, 0.7396, 0.4662, 0.7487, 0.4663, 0.7486, 0.477, 0.7394, 0.4769, 0.8433, 0.4686, 0.8396, 0.4676, 0.8412, 0.4597, 0.8451, 0.4599, 0.8188, 0.4673, 0.8187, 0.4556, 0.8278, 0.4555, 0.828, 0.4673, 0.9341, 0.03424, 0.9391, 0.04181, 0.9355, 0.0428, 0.9309, 0.03596, 0.7394, 0.4769, 0.7486, 0.477, 0.7482, 0.487, 0.739, 0.4869, 0.8187, 0.4556, 0.8183, 0.4444, 0.8275, 0.4444, 0.8278, 0.4555, 0.9262, 0.02848, 0.9341, 0.03424, 0.9309, 0.03596, 0.9238, 0.03075, 0.739, 0.4869, 0.7482, 0.487, 0.7477, 0.4956, 0.7385, 0.4956, 0.8304, 0.4819, 0.828, 0.4796, 0.8351, 0.4744, 0.8383, 0.4761, 0.8183, 0.4444, 0.8177, 0.4349, 0.8269, 0.4348, 0.8275, 0.4444, 0.7944, 0.4432, 0.7938, 0.4539, 0.7909, 0.4523, 0.7915, 0.4426, 0.7848, 0.4449, 0.7915, 0.4426, 0.7909, 0.4523, 0.7842, 0.4546, 0.811, 0.4455, 0.8081, 0.4462, 0.8075, 0.4365, 0.8104, 0.4348, 0.811, 0.4455, 0.8104, 0.4348, 0.817, 0.4371, 0.8177, 0.4478, 0.5595, 0.5072, 0.5612, 0.4969, 0.5758, 0.4975, 0.574, 0.5078, 0.9082, 0.2022, 0.9187, 0.192, 0.9291, 0.1991, 0.9172, 0.2083, 0.9559, 0.2891, 0.9561, 0.2783, 0.9707, 0.2774, 0.9704, 0.2883, 0.9036, 0.3996, 0.9126, 0.3934, 0.9245, 0.4026, 0.914, 0.4098, 0.5608, 0.4876, 0.5753, 0.4881, 0.5758, 0.4975, 0.5612, 0.4969, 0.9172, 0.2083, 0.9291, 0.1991, 0.9387, 0.2109, 0.9247, 0.2175, 0.9556, 0.3058, 0.9559, 0.2891, 0.9704, 0.2883, 0.9701, 0.3053, 0.9126, 0.3934, 0.9204, 0.384, 0.9343, 0.3906, 0.9245, 0.4026, 0.5604, 0.4745, 0.5749, 0.4747, 0.5753, 0.4881, 0.5608, 0.4876, 0.9247, 0.2175, 0.9387, 0.2109, 0.9438, 0.2244, 0.9287, 0.2281, 0.9554, 0.3241, 0.9556, 0.3058, 0.9701, 0.3053, 0.9699, 0.324, 0.9204, 0.384, 0.9245, 0.3731, 0.9396, 0.3768, 0.9343, 0.3906, 0.56, 0.4601, 0.5745, 0.46, 0.5749, 0.4747, 0.5604, 0.4745, 0.929, 0.2394, 0.9287, 0.2281, 0.9438, 0.2244, 0.9441, 0.2388, 0.9554, 0.3428, 0.9554, 0.3241, 0.9699, 0.324, 0.9699, 0.3431, 0.9247, 0.3616, 0.9399, 0.3622, 0.9396, 0.3768, 0.9245, 0.3731, 0.5598, 0.4455, 0.5742, 0.4449, 0.5745, 0.46, 0.56, 0.4601, 0.9254, 0.2506, 0.929, 0.2394, 0.9441, 0.2388, 0.9396, 0.2531, 0.9555, 0.3606, 0.9554, 0.3428, 0.9699, 0.3431, 0.97, 0.3612, 0.5596, 0.4315, 0.5741, 0.4306, 0.5742, 0.4449, 0.5598, 0.4455, 0.9184, 0.2609, 0.9254, 0.2506, 0.9396, 0.2531, 0.9306, 0.2663, 0.9558, 0.3763, 0.9555, 0.3606, 0.97, 0.3612, 0.9703, 0.3773, 0.9139, 0.3395, 0.9261, 0.3342, 0.9353, 0.3476, 0.9211, 0.3501, 0.5596, 0.4192, 0.5741, 0.418, 0.5741, 0.4306, 0.5596, 0.4315, 0.9082, 0.2697, 0.9184, 0.2609, 0.9306, 0.2663, 0.9176, 0.2774, 0.9558, 0.3763, 0.9703, 0.3773, 0.9706, 0.39, 0.9561, 0.3889, 0.9034, 0.3306, 0.9129, 0.3229, 0.9261, 0.3342, 0.9139, 0.3395, 0.5596, 0.4192, 0.5598, 0.4093, 0.5743, 0.4079, 0.5741, 0.418, 0.796, 0.4573, 0.7944, 0.4438, 0.8055, 0.4369, 0.8075, 0.4542, 0.9082, 0.2774, 0.9184, 0.2787, 0.9208, 0.297, 0.9106, 0.2953, 0.9225, 0.2993, 0.934, 0.3025, 0.9319, 0.3201, 0.9209, 0.3132, 0.7487, 0.4706, 0.7506, 0.4566, 0.7608, 0.4549, 0.7589, 0.4693, 0.795, 0.4717, 0.796, 0.4573, 0.8075, 0.4542, 0.8062, 0.4725, 0.9106, 0.2953, 0.9208, 0.297, 0.9194, 0.3159, 0.9092, 0.3139, 0.9216, 0.2845, 0.9328, 0.2838, 0.934, 0.3025, 0.9225, 0.2993, 0.7506, 0.4566, 0.7495, 0.442, 0.7597, 0.44, 0.7608, 0.4549, 0.5336, 0.4993, 0.5482, 0.4991, 0.549, 0.5094, 0.5344, 0.5096, 0.6686, 0.3524, 0.6796, 0.3435, 0.6923, 0.3532, 0.6799, 0.361, 0.7209, 0.2197, 0.7063, 0.2194, 0.7067, 0.206, 0.7213, 0.2064, 0.8075, 0.4259, 0.8187, 0.4173, 0.8311, 0.4251, 0.8185, 0.4348, 0.548, 0.4872, 0.5482, 0.4991, 0.5336, 0.4993, 0.5334, 0.4874, 0.6799, 0.361, 0.6923, 0.3532, 0.7016, 0.3657, 0.6872, 0.3708, 0.7206, 0.2365, 0.7061, 0.2363, 0.7063, 0.2194, 0.7209, 0.2197, 0.8187, 0.4173, 0.8259, 0.4076, 0.8404, 0.4128, 0.8311, 0.4251, 0.5479, 0.474, 0.548, 0.4872, 0.5334, 0.4874, 0.5333, 0.4741, 0.6872, 0.3708, 0.7016, 0.3657, 0.7064, 0.3795, 0.6909, 0.3817, 0.7205, 0.2549, 0.7059, 0.2548, 0.7061, 0.2363, 0.7206, 0.2365, 0.8259, 0.4076, 0.8296, 0.3968, 0.8451, 0.3991, 0.8404, 0.4128, 0.5479, 0.4596, 0.5479, 0.474, 0.5333, 0.4741, 0.5334, 0.4595, 0.6908, 0.3929, 0.6909, 0.3817, 0.7064, 0.3795, 0.7062, 0.3938, 0.7205, 0.2737, 0.7059, 0.2738, 0.7059, 0.2548, 0.7205, 0.2549, 0.8295, 0.3857, 0.8449, 0.3849, 0.8451, 0.3991, 0.8296, 0.3968, 0.5481, 0.4448, 0.5479, 0.4596, 0.5334, 0.4595, 0.5335, 0.4446, 0.6868, 0.4037, 0.6908, 0.3929, 0.7062, 0.3938, 0.7011, 0.4075, 0.7206, 0.2917, 0.706, 0.2918, 0.7059, 0.2738, 0.7205, 0.2737, 0.8255, 0.375, 0.8399, 0.3712, 0.8449, 0.3849, 0.8295, 0.3857, 0.5483, 0.4308, 0.5481, 0.4448, 0.5335, 0.4446, 0.5338, 0.4304, 0.6792, 0.4134, 0.6868, 0.4037, 0.7011, 0.4075, 0.6915, 0.4198, 0.818, 0.3655, 0.8303, 0.359, 0.8399, 0.3712, 0.8255, 0.375, 0.5487, 0.4184, 0.5483, 0.4308, 0.5338, 0.4304, 0.5341, 0.4179, 0.6686, 0.4212, 0.6792, 0.4134, 0.6915, 0.4198, 0.6779, 0.4298, 0.7066, 0.3205, 0.7063, 0.3078, 0.7208, 0.3075, 0.7212, 0.3201, 0.8075, 0.3577, 0.8168, 0.3491, 0.8303, 0.359, 0.818, 0.3655, 0.5345, 0.4079, 0.5491, 0.4085, 0.5487, 0.4184, 0.5341, 0.4179, 0.8796, 0.05337, 0.878, 0.03933, 0.8889, 0.03284, 0.891, 0.0507, 0.8889, 0.03284, 0.8994, 0.03508, 0.9014, 0.05281, 0.891, 0.0507, 0.6806, 0.4498, 0.692, 0.4525, 0.69, 0.4702, 0.679, 0.4637, 0.6686, 0.466, 0.6702, 0.4519, 0.6806, 0.4498, 0.679, 0.4637, 0.8786, 0.06812, 0.8796, 0.05337, 0.891, 0.0507, 0.8897, 0.06946, 0.891, 0.0507, 0.9014, 0.05281, 0.9001, 0.07144, 0.8897, 0.06946, 0.6796, 0.4352, 0.6907, 0.4339, 0.692, 0.4525, 0.6806, 0.4498, 0.6702, 0.4519, 0.6692, 0.4372, 0.6796, 0.4352, 0.6806, 0.4498, 0.3755, 0.2467, 0.3919, 0.2067, 0.4318, 0.2067, 0.4318, 0.2619, 0.1098, 0.5116, 0.3755, 0.2467, 0.4318, 0.2619, 0.1259, 0.5679, 0.06984, 0.5279, 0.1098, 0.2467, 0.1098, 0.5116, 0.06984, 0.5679, 0.04396, 0.1799, 0.3919, 0.1799, 0.3755, 0.2467, 0.1098, 0.2467, 0.04396, 0.1799, 0.1098, 0.2467, 0.06984, 0.5279, 0.04396, 0.5279])
me_mesh_001.materials.append(mat_material)
me_mesh_001.materials.append(mat_material_001)
me_mesh_001.use_remesh_preserve_volume = False
me_mesh_001.use_remesh_preserve_attributes = False
me_mesh_001.use_mirror_vertex_groups = False
me_mesh_001.update()
me_mesh = bpy.data.meshes.new('Mesh')
me_mesh.from_pydata([(-0.1882, 0.4257, 0.1958), (-0.1336, 0.4811, 0.1958), (-0.1203, 0.7473, 0.1958), (-0.1667, 0.7473, 0.1958), (0.1333, 0.4937, 0.1958), (-0.3992, 0.4405, 0.006046), (-0.4336, 0.4736, 0.01884), (-0.4064, 0.4413, -0.02698), (-0.4003, 0.4735, 0.006931), (-0.4129, 0.4404, 0.05622), (-0.4325, 0.4406, 0.01796), (-0.3611, 0.4409, 0.06119), (-0.3838, 0.4403, 0.03612), (-0.3851, 0.4733, 0.03673), (-0.4142, 0.4734, 0.05683), (-0.3855, 0.4741, 0.0885), (-0.3626, 0.4739, 0.06157), (-0.3345, 0.4751, 0.07976), (-0.3841, 0.4411, 0.08812), (-0.3497, 0.4756, 0.1117), (-0.3328, 0.4421, 0.07954), (-0.3027, 0.4768, 0.09006), (-0.3091, 0.4778, 0.1248), (-0.348, 0.4426, 0.1115), (-0.3071, 0.4448, 0.1247), (-0.2693, 0.479, 0.09176), (-0.3007, 0.4438, 0.08994), (-0.267, 0.446, 0.09166), (-0.234, 0.4485, 0.08459), (-0.2643, 0.4476, 0.1269), (-0.2666, 0.4806, 0.127), (-0.225, 0.4837, 0.1181), (-0.2366, 0.4814, 0.08476), (-0.1842, 0.4541, 0.09833), (-0.2223, 0.4508, 0.1179), (-0.204, 0.4511, 0.06922), (-0.1801, 0.4868, 0.04525), (-0.2069, 0.484, 0.06953), (-0.1871, 0.487, 0.09864), (-0.1569, 0.4901, 0.07128), (-0.1771, 0.4539, 0.04483), (-0.1539, 0.4572, 0.07087), (-0.4007, 0.5784, 0.005781), (-0.4008, 0.6115, 0.008103), (-0.4427, 0.5796, -0.02411), (-0.434, 0.5773, 0.01738), (-0.3857, 0.576, 0.03541), (-0.4341, 0.6103, 0.01971), (-0.3627, 0.606, 0.06377), (-0.3854, 0.609, 0.03846), (-0.3858, 0.6034, 0.09031), (-0.3866, 0.5705, 0.08665), (-0.4146, 0.6071, 0.05821), (-0.4148, 0.5741, 0.05516), (-0.3512, 0.5665, 0.1097), (-0.3635, 0.5731, 0.06012), (-0.3343, 0.6028, 0.0823), (-0.3019, 0.5996, 0.09279), (-0.3497, 0.5993, 0.1138), (-0.3087, 0.5953, 0.1271), (-0.3358, 0.57, 0.07821), (-0.3042, 0.5669, 0.08845), (-0.268, 0.5966, 0.09453), (-0.311, 0.5625, 0.1228), (-0.2711, 0.5639, 0.09014), (-0.2656, 0.5914, 0.1293), (-0.2273, 0.5555, 0.1161), (-0.2687, 0.5588, 0.1249), (-0.2347, 0.594, 0.0874), (-0.2386, 0.5614, 0.08318), (-0.2044, 0.592, 0.07188), (-0.2235, 0.5881, 0.1203), (-0.188, 0.5583, 0.04906), (-0.1831, 0.5909, 0.05263), (-0.1603, 0.5843, 0.07828), (-0.185, 0.5856, 0.1006), (-0.1896, 0.553, 0.09674), (-0.1652, 0.5518, 0.07471), (-0.209, 0.5594, 0.06803), (-0.1333, 0.3195, -0.004851), (-0.1545, 0.3035, -0.02264), (-0.1334, 0.3133, 0.001338), (-0.1545, 0.3373, 0.01107), (-0.1541, 0.3179, -0.003265), (-0.1541, 0.3117, 0.002924), (-0.1545, 0.3332, 0.01879), (-0.1338, 0.3347, 0.01718), (-0.1349, 0.3599, 0.02607), (-0.1337, 0.3389, 0.009464), (-0.1348, 0.3615, 0.0175), (-0.1555, 0.36, 0.01912), (-0.1557, 0.3584, 0.0277), (-0.1575, 0.385, 0.02887), (-0.1368, 0.3865, 0.02724), (-0.1385, 0.4088, 0.01254), (-0.1391, 0.4122, 0.02058), (-0.1572, 0.3841, 0.02018), (-0.1364, 0.3856, 0.01856), (-0.1598, 0.4107, 0.0222), (-0.1616, 0.4278, 0.001566), (-0.1593, 0.4074, 0.01415), (-0.1625, 0.4334, 0.008269), (-0.1417, 0.4348, 0.006675), (-0.1409, 0.4292, -2.864e-05), (-0.1443, 0.4519, -0.01278), (-0.1641, 0.4441, -0.01694), (-0.1651, 0.4505, -0.0112), (-0.1434, 0.4455, -0.01852), (-0.09636, 0.2305, -0.02192), (-0.1176, 0.2305, -0.02192), (-0.1176, 0.2402, -0.03079), (-0.1176, 0.261, -0.01196), (-0.09636, 0.2402, -0.03079), (-0.09636, 0.261, -0.01196), (-0.09636, 0.2792, 0.01447), (-0.1176, 0.3077, 0.02523), (-0.09636, 0.2849, 0.002663), (-0.1176, 0.3378, 0.03046), (-0.09636, 0.3077, 0.02523), (-0.09636, 0.3388, 0.01737), (-0.09636, 0.4264, 0.0122), (-0.1176, 0.4514, -0.004165), (-0.1176, 0.4264, 0.0122), (-0.1176, 0.4443, -0.01511), (-0.0489, 0.1184, -0.02781), (-0.05032, 0.1482, -0.0006163), (-0.06768, 0.105, -0.01642), (-0.06735, 0.1182, -0.02843), (-0.04923, 0.1052, -0.0158), (-0.05185, 0.1825, 0.02061), (-0.06922, 0.1371, 0.01292), (-0.06877, 0.1479, -0.001311), (-0.07029, 0.1821, 0.01986), (-0.05077, 0.1374, 0.01361), (-0.05413, 0.2152, 0.05231), (-0.05343, 0.2201, 0.03515), (-0.07087, 0.1741, 0.03582), (-0.05242, 0.1745, 0.03658), (-0.055, 0.2598, 0.0425), (-0.07187, 0.2196, 0.03436), (-0.07344, 0.2591, 0.04168), (-0.07257, 0.2147, 0.05151), (-0.05652, 0.3001, 0.04241), (-0.07495, 0.2993, 0.0416), (-0.07427, 0.2575, 0.05944), (-0.05748, 0.3017, 0.06016), (-0.05583, 0.2581, 0.06026), (-0.07636, 0.3389, 0.03409), (-0.05793, 0.3397, 0.03489), (-0.07591, 0.301, 0.05935), (-0.059, 0.3446, 0.05202), (-0.07761, 0.3763, 0.01943), (-0.05919, 0.3773, 0.02018), (-0.07743, 0.3437, 0.05122), (-0.06036, 0.3853, 0.03611), (-0.0615, 0.4223, 0.01298), (-0.06024, 0.4115, -0.001201), (-0.07866, 0.4104, -0.001895), (-0.07878, 0.3843, 0.03536), (-0.06237, 0.4538, -0.01607), (-0.0795, 0.4407, -0.02978), (-0.06108, 0.4418, -0.02913), (-0.07992, 0.4212, 0.01229), (-0.08079, 0.4527, -0.01672), (-0.0003599, -0.03581, -0.03039), (0.0006802, 0.05668, 0.0293), (8.185e-05, 0.001293, 0.01176), (-0.02325, 0.0569, 0.02957), (0.0007564, 0.04528, 0.04665), (-0.02317, 0.0455, 0.04692), (0.001508, 0.1029, 0.05409), (0.002507, 0.1528, 0.07027), (-0.02242, 0.1032, 0.05441), (-0.02228, 0.09508, 0.0735), (-0.02121, 0.1486, 0.09086), (-0.02142, 0.1532, 0.07062), (0.001642, 0.09476, 0.07318), (0.00393, 0.2038, 0.09808), (0.002712, 0.1482, 0.0905), (-0.02028, 0.2053, 0.07771), (-0.01999, 0.2043, 0.09844), (-0.01866, 0.2605, 0.09601), (0.003645, 0.2047, 0.07734), (-0.01772, 0.309, 0.06388), (0.004887, 0.2571, 0.07508), (-0.01903, 0.2578, 0.07544), (0.005259, 0.2599, 0.09565), (0.006657, 0.3146, 0.08331), (0.006192, 0.3083, 0.06355), (-0.01639, 0.3574, 0.04341), (-0.01726, 0.3154, 0.08365), (0.00752, 0.3566, 0.04312), (-0.01583, 0.3672, 0.06173), (0.009479, 0.4133, 0.03074), (0.008828, 0.4005, 0.01444), (0.008079, 0.3663, 0.06144), (-0.01508, 0.4014, 0.01468), (-0.01381, 0.4403, -0.02212), (-0.01443, 0.4142, 0.03097), (0.0101, 0.4394, -0.02232), (0.0108, 0.4535, -0.007294), (-0.01311, 0.4545, -0.007093), (-0.1336, 0.7007, 0.1958), (0.08657, 0.4811, 0.1958), (-0.09018, 0.5245, 0.1958), (-0.01846, 0.5245, 0.492), (-0.09018, 0.5245, 0.492), (-0.09018, 0.596, 0.492), (-0.09018, 0.596, 0.1958), (-0.01846, 0.5245, 0.1958), (-0.1667, 0.7142, 0.1958), (-0.1667, 0.7473, -0.03247), (0.1333, 0.4937, -0.03247), (-0.1203, 0.7473, -0.03247), (0.1333, 0.448, -0.03247), (-0.1667, 0.7142, -0.03247), (-0.1882, 0.4257, -0.03247), (0.1002, 0.4257, -0.03247), (0.1002, 0.448, 0.1958), (0.1333, 0.4644, 0.1793), (0.1564, 0.4644, 0.1793), (0.1333, 0.4773, -0.01604), (0.1564, 0.4644, -0.01604), (0.1564, 0.4773, -0.01604), (0.1564, 0.4773, 0.1793), (-0.1503, 0.7473, -0.01604), (-0.1367, 0.7704, -0.01604), (-0.1503, 0.7704, -0.01604), (-0.1503, 0.7704, 0.1793), (-0.1367, 0.7704, 0.1793), (-0.1367, 0.7473, 0.1793), (0.1333, 0.4644, -0.01604), (0.1333, 0.448, 0.1958), (0.1333, 0.4773, 0.1793), (0.08657, 0.4811, -0.03247), (-0.1336, 0.4811, -0.03247), (-0.1336, 0.7007, -0.03247), (-0.4074, 0.6136, -0.03247), (-0.4422, 0.5799, -0.03247), (-0.4072, 0.5805, -0.03247), (-0.4061, 0.4415, -0.03247), (-0.4071, 0.4745, -0.03247), (-0.4429, 0.6127, -0.02258), (-0.4078, 0.6134, -0.02524), (-0.4416, 0.4416, -0.02406), (-0.4427, 0.4746, -0.02288), (-0.4422, 0.475, -0.03247), (-0.4074, 0.4743, -0.0258), (-0.4075, 0.5803, -0.02676), (-0.4412, 0.4419, -0.03247), (-0.4424, 0.613, -0.03247), (-0.1882, 0.7142, 0.1958), (-0.1882, 0.7142, -0.03247), (-0.1344, 0.2929, -0.03247), (-0.1545, 0.2958, -0.01851), (-0.1549, 0.3, -0.03247), (-0.1338, 0.2974, -0.02007), (-0.1341, 0.3021, -0.03247), (-0.1337, 0.3051, -0.02419), (-0.1552, 0.2908, -0.03247), (-0.1176, 0.2226, -0.03247), (-0.09636, 0.2226, -0.03247), (-0.09636, 0.2389, -0.03247), (-0.1176, 0.2389, -0.03247), (-0.04872, 0.1149, -0.03247), (-0.04858, 0.09265, -0.03247), (-0.0672, 0.1151, -0.03247), (-0.06705, 0.09288, -0.03247), (-0.02429, -0.03273, -0.03247), (-0.0003604, -0.03296, -0.03247), (-0.0003684, -0.03707, -0.03247), (-0.0243, -0.03707, -0.03247), (-0.02429, -0.03574, -0.03027), (-0.0002558, -0.0101, -0.03247), (5.001e-05, 0.01559, -0.00329), (-0.02385, 0.001431, 0.01196), (-0.02419, -0.01014, -0.03247), (-0.02388, 0.01573, -0.003089), (0.1002, 0.4257, 0.1958), (0.1002, 0.448, -0.03247), (-0.09636, 0.2531, -0.001437), (-0.09636, 0.3378, 0.03046), (-0.09636, 0.3112, 0.01255), (-0.09636, 0.3683, 0.02999), (-0.09636, 0.3669, 0.01694), (-0.09636, 0.3944, 0.01128), (-0.09636, 0.3982, 0.02384), (-0.09636, 0.4203, 0.0005825), (-0.09636, 0.4443, -0.01511), (-0.09636, 0.4514, -0.004165), (-0.1176, 0.2531, -0.001437), (-0.1176, 0.2792, 0.01447), (-0.1176, 0.2849, 0.002663), (-0.1176, 0.3112, 0.01255), (-0.1176, 0.3683, 0.02999), (-0.1176, 0.3388, 0.01737), (-0.1176, 0.3669, 0.01694), (-0.1176, 0.3944, 0.01128), (-0.1176, 0.3982, 0.02384), (-0.1176, 0.4203, 0.0005825), (-0.1503, 0.7473, 0.1793), (-0.1367, 0.7473, -0.01604), (0.1217, 0.5053, 0.1793), (-0.08801, 0.7563, -0.01604), (0.1217, 0.5053, -0.01604), (0.1423, 0.526, -0.01604), (0.1423, 0.5543, 0.003962), (-0.1086, 0.7357, 0.1793), (-0.1086, 0.7357, -0.01604), (-0.05973, 0.7563, 0.1593), (-0.08801, 0.7563, 0.1793), (0.1423, 0.526, 0.1793), (0.1423, 0.5543, 0.1593), (-0.05973, 0.7563, 0.003962)], [], [(3, 202, 2), (218, 203, 278), (205, 207, 206), (213, 215, 211), (215, 216, 252), (217, 213, 279), (268, 270, 271), (269, 276, 273), (262, 108, 261), (280, 112, 113), (109, 263, 260), (110, 290, 111), (15, 18, 23, 19), (56, 58, 59, 57), (86, 88, 89, 87), (115, 118, 281, 117), (185, 183, 188, 184), (183, 190, 192, 189), (196, 198, 201, 197), (118, 282, 119, 281), (308, 303, 305, 304), (303, 310, 309, 313), (303, 313, 306, 305), (305, 306, 312, 311), (310, 311, 312, 309), (308, 307, 310, 303), (306, 313, 309, 312), (307, 302, 311, 310), (304, 305, 311, 302), (300, 3, 2, 230), (213, 301, 230, 2), (211, 225, 301, 213), (211, 3, 300, 225), (299, 122, 121, 123), (297, 298, 122, 299), (296, 294, 298, 297), (117, 294, 296, 295), (115, 117, 295, 293), (291, 115, 293, 292), (290, 291, 292, 111), (109, 290, 110, 263), (287, 288, 289, 120), (285, 287, 120, 286), (284, 285, 286, 283), (281, 119, 284, 283), (114, 116, 282, 118), (280, 113, 116, 114), (108, 262, 112, 280), (217, 279, 218, 278), (0, 216, 217, 278), (269, 273, 274, 166), (270, 269, 166, 164), (268, 275, 277, 276), (271, 272, 275, 268), (276, 277, 274, 273), (270, 164, 272, 271), (268, 276, 269, 270), (265, 128, 126, 267), (267, 126, 127, 266), (266, 127, 124, 264), (266, 264, 265, 267), (265, 264, 124, 128), (263, 110, 112, 262), (263, 262, 261, 260), (261, 108, 109, 260), (259, 254, 80, 255), (255, 80, 258, 257), (253, 257, 258, 256), (259, 255, 257, 253), (253, 256, 254, 259), (252, 251, 210, 215), (0, 251, 252, 216), (44, 242, 250, 238), (240, 7, 244, 249), (239, 248, 44, 238), (246, 245, 247, 241), (244, 245, 246, 249), (250, 242, 243, 237), (246, 241, 240, 249), (7, 240, 241, 247), (250, 237, 239, 238), (248, 239, 237, 243), (235, 236, 202, 1), (235, 1, 203, 234), (221, 212, 4, 233), (232, 219, 233, 4), (214, 231, 219, 232), (214, 212, 221, 231), (301, 226, 229, 230), (300, 230, 229, 228), (225, 300, 228, 227), (227, 228, 229, 226), (225, 227, 226, 301), (219, 220, 224, 233), (223, 221, 233, 224), (221, 223, 222, 231), (222, 223, 224, 220), (222, 220, 219, 231), (307, 2, 4, 302), (212, 304, 302, 4), (213, 308, 304, 212), (213, 2, 307, 308), (234, 203, 202, 236), (214, 232, 218, 279), (216, 215, 213, 217), (213, 212, 214, 279), (210, 3, 211, 215), (209, 205, 206, 204), (206, 207, 208, 204), (208, 207, 205, 209), (202, 208, 209, 203), (1, 204, 208, 202), (1, 203, 209, 204), (199, 197, 201, 200), (194, 199, 200, 193), (198, 193, 200, 201), (196, 197, 199, 194), (191, 194, 193, 195), (192, 195, 193, 198), (189, 192, 198, 196), (189, 196, 194, 191), (188, 191, 195, 187), (190, 187, 195, 192), (183, 189, 191, 188), (184, 188, 187, 186), (181, 186, 187, 190), (185, 181, 190, 183), (177, 182, 184, 186), (180, 177, 186, 181), (180, 181, 185, 179), (179, 185, 184, 182), (178, 171, 182, 177), (174, 178, 177, 180), (174, 180, 179, 175), (175, 179, 182, 171), (176, 170, 171, 178), (173, 176, 178, 174), (173, 174, 175, 172), (172, 175, 171, 170), (168, 165, 170, 176), (169, 168, 176, 173), (169, 173, 172, 167), (167, 172, 170, 165), (166, 274, 165, 168), (275, 166, 168, 169), (275, 169, 167, 277), (277, 167, 165, 274), (164, 166, 275, 272), (160, 163, 159, 161), (163, 162, 155, 159), (157, 162, 163, 160), (160, 161, 156, 157), (156, 161, 159, 155), (162, 158, 154, 155), (151, 158, 162, 157), (157, 156, 152, 151), (152, 156, 155, 154), (158, 153, 150, 154), (147, 153, 158, 151), (151, 152, 148, 147), (148, 152, 154, 150), (153, 149, 145, 150), (143, 149, 153, 147), (147, 148, 142, 143), (142, 148, 150, 145), (149, 144, 146, 145), (144, 149, 143, 140), (143, 142, 138, 140), (146, 138, 142, 145), (144, 141, 134, 146), (141, 144, 140, 139), (140, 138, 135, 139), (134, 135, 138, 146), (141, 136, 137, 134), (136, 141, 139, 132), (139, 135, 129, 132), (137, 129, 135, 134), (136, 130, 133, 137), (130, 136, 132, 131), (132, 129, 125, 131), (133, 125, 129, 137), (130, 126, 128, 133), (126, 130, 131, 127), (131, 125, 124, 127), (128, 124, 125, 133), (123, 121, 289, 288), (123, 288, 287, 299), (122, 120, 289, 121), (299, 287, 285, 297), (298, 286, 120, 122), (297, 285, 284, 296), (294, 283, 286, 298), (296, 284, 119, 295), (117, 281, 283, 294), (295, 119, 282, 293), (293, 282, 116, 292), (291, 114, 118, 115), (292, 116, 113, 111), (290, 280, 114, 291), (111, 113, 112, 110), (109, 108, 280, 290), (106, 104, 107, 105), (99, 101, 106, 105), (107, 103, 99, 105), (103, 107, 104, 102), (104, 106, 101, 102), (100, 98, 101, 99), (99, 103, 94, 100), (94, 103, 102, 95), (101, 98, 95, 102), (96, 92, 98, 100), (100, 94, 97, 96), (97, 94, 95, 93), (98, 92, 93, 95), (91, 92, 96, 90), (96, 97, 89, 90), (87, 89, 97, 93), (92, 91, 87, 93), (85, 91, 90, 82), (90, 89, 88, 82), (91, 85, 86, 87), (84, 85, 82, 83), (82, 88, 79, 83), (81, 79, 88, 86), (85, 84, 81, 86), (254, 84, 83, 80), (258, 80, 83, 79), (256, 258, 79, 81), (256, 81, 84, 254), (77, 72, 73, 74), (72, 77, 76, 78), (76, 77, 74, 75), (73, 70, 75, 74), (78, 70, 73, 72), (78, 76, 66, 69), (66, 76, 75, 71), (70, 68, 71, 75), (69, 68, 70, 78), (69, 66, 67, 64), (67, 66, 71, 65), (68, 62, 65, 71), (64, 62, 68, 69), (61, 64, 67, 63), (63, 67, 65, 59), (57, 59, 65, 62), (61, 57, 62, 64), (60, 61, 63, 54), (54, 63, 59, 58), (60, 56, 57, 61), (55, 60, 54, 51), (51, 54, 58, 50), (48, 50, 58, 56), (55, 48, 56, 60), (46, 55, 51, 53), (51, 50, 52, 53), (49, 52, 50, 48), (55, 46, 49, 48), (42, 46, 53, 45), (53, 52, 47, 45), (43, 47, 52, 49), (46, 42, 43, 49), (248, 42, 45, 44), (45, 47, 242, 44), (243, 242, 47, 43), (42, 248, 243, 43), (40, 36, 39, 41), (40, 41, 33, 35), (38, 33, 41, 39), (36, 37, 38, 39), (37, 36, 40, 35), (35, 33, 34, 28), (31, 34, 33, 38), (37, 32, 31, 38), (32, 37, 35, 28), (28, 34, 29, 27), (30, 29, 34, 31), (32, 25, 30, 31), (25, 32, 28, 27), (26, 27, 29, 24), (22, 24, 29, 30), (21, 22, 30, 25), (21, 25, 27, 26), (20, 26, 24, 23), (19, 23, 24, 22), (17, 19, 22, 21), (17, 21, 26, 20), (11, 20, 23, 18), (16, 15, 19, 17), (16, 17, 20, 11), (12, 11, 18, 9), (9, 18, 15, 14), (13, 14, 15, 16), (12, 13, 16, 11), (5, 12, 9, 10), (9, 14, 6, 10), (8, 6, 14, 13), (12, 5, 8, 13), (7, 5, 10, 244), (10, 6, 245, 244), (247, 245, 6, 8), (5, 7, 247, 8), (203, 218, 232, 4), (202, 203, 4, 2), (210, 1, 202, 3), (0, 278, 203, 1), (0, 1, 210, 251)])
me_mesh.polygons.foreach_set('material_index', [0, 0, 1, 0, 0, 0, 0, 0, 0, 0, 0, 0, 0, 0, 0, 0, 0, 0, 0, 0, 0, 0, 0, 0, 0, 0, 0, 0, 0, 0, 0, 0, 0, 0, 0, 0, 0, 0, 0, 0, 0, 0, 0, 0, 0, 0, 0, 0, 0, 0, 0, 0, 0, 0, 0, 0, 0, 0, 0, 0, 0, 0, 0, 0, 0, 0, 0, 0, 0, 0, 0, 0, 0, 0, 0, 0, 0, 0, 0, 0, 0, 0, 0, 0, 0, 0, 0, 0, 0, 0, 0, 0, 0, 0, 0, 0, 0, 0, 0, 0, 0, 0, 0, 0, 0, 0, 0, 0, 0, 0, 0, 0, 0, 0, 0, 0, 0, 0, 0, 0, 0, 0, 0, 0, 0, 0, 0, 0, 0, 0, 0, 0, 0, 0, 0, 0, 0, 0, 0, 0, 0, 0, 0, 0, 0, 0, 0, 0, 0, 0, 0, 0, 0, 0, 0, 0, 0, 0, 0, 0, 0, 0, 0, 0, 0, 0, 0, 0, 0, 0, 0, 0, 0, 0, 0, 0, 0, 0, 0, 0, 0, 0, 0, 0, 0, 0, 0, 0, 0, 0, 0, 0, 0, 0, 0, 0, 0, 0, 0, 0, 0, 0, 0, 0, 0, 0, 0, 0, 0, 0, 0, 0, 0, 0, 0, 0, 0, 0, 0, 0, 0, 0, 0, 0, 0, 0, 0, 0, 0, 0, 0, 0, 0, 0, 0, 0, 0, 0, 0, 0, 0, 0, 0, 0, 0, 0, 0, 0, 0, 0, 0, 0, 0, 0, 0, 0, 0, 0, 0, 0, 0, 0, 0, 0, 0, 0, 0, 0, 0, 0, 0, 0, 0, 0, 0, 0, 0, 0, 0, 0, 0, 0, 0, 0, 0, 0, 0, 0, 0, 0, 0, 0, 0, 0, 0, 0, 0, 0, 0, 0, 0, 0, 0, 0, 0, 0])
_uv = me_mesh.uv_layers.new(name='UVTex')
_uv.uv.foreach_set('vector', [0.06984, 0.5679, 0.1098, 0.5116, 0.1259, 0.5679, 0.3919, 0.2067, 0.3755, 0.2467, 0.3919, 0.1799, 0.9238, 0.03087, 0.9237, 0.07555, 0.9014, 0.05324, 0.5996, 0.0335, 0.5748, 0.02936, 0.5851, 0.01902, 0.5748, 0.02936, 0.4782, 0.1127, 0.5681, 0.02267, 0.5682, 0.2026, 0.5996, 0.0335, 0.5752, 0.1957, 0.9548, 0.2793, 0.9442, 0.2777, 0.9548, 0.2774, 0.9442, 0.2795, 0.955, 0.2893, 0.9444, 0.2895, 0.5758, 0.4752, 0.5807, 0.4773, 0.5764, 0.4803, 0.5889, 0.4692, 0.5765, 0.4747, 0.584, 0.4673, 0.5144, 0.4109, 0.5094, 0.413, 0.51, 0.4079, 0.5101, 0.4135, 0.5225, 0.419, 0.5176, 0.4209, 0.7208, 0.3075, 0.7063, 0.3078, 0.706, 0.2918, 0.7206, 0.2917, 0.9211, 0.3501, 0.9353, 0.3476, 0.9399, 0.3622, 0.9247, 0.3616, 0.8383, 0.4761, 0.8351, 0.4744, 0.8396, 0.4676, 0.8433, 0.4686, 0.5595, 0.4712, 0.5501, 0.4712, 0.5501, 0.4579, 0.5595, 0.4579, 0.9554, 0.4079, 0.9553, 0.4305, 0.9448, 0.4304, 0.9448, 0.4079, 0.8468, 0.3033, 0.8555, 0.3057, 0.8453, 0.322, 0.8373, 0.3185, 0.8242, 0.3323, 0.8313, 0.3367, 0.8141, 0.3491, 0.8076, 0.3443, 0.5985, 0.4509, 0.5928, 0.4505, 0.5939, 0.4417, 0.5997, 0.4413, 0.4782, 0.206, 0.4911, 0.206, 0.4912, 0.3497, 0.4783, 0.3497, 0.7213, 0.192, 0.8075, 0.1923, 0.7986, 0.2011, 0.7301, 0.2009, 0.4911, 0.206, 0.5, 0.2147, 0.5001, 0.3408, 0.4912, 0.3497, 0.9269, 0.1617, 0.9181, 0.1529, 0.9183, 0.08434, 0.9271, 0.07555, 0.8075, 0.1923, 0.807, 0.336, 0.7982, 0.3271, 0.7986, 0.2011, 0.9309, 0.4098, 0.9312, 0.496, 0.9183, 0.496, 0.918, 0.4098, 0.06446, 0.733, 0.4639, 0.7343, 0.4632, 0.9515, 0.06379, 0.9502, 0.8451, 0.4928, 0.8451, 0.3491, 0.858, 0.3491, 0.858, 0.4928, 0.9397, 0.1618, 0.9269, 0.1617, 0.9271, 0.07555, 0.94, 0.07559, 0.8152, 0.02444, 0.8225, 0.01933, 0.8225, 0.03382, 0.8152, 0.02867, 0.7218, 0.03352, 0.729, 0.02841, 0.8152, 0.02867, 0.8225, 0.03382, 0.7218, 0.01902, 0.729, 0.02417, 0.729, 0.02841, 0.7218, 0.03352, 0.7218, 0.01902, 0.8225, 0.01933, 0.8152, 0.02444, 0.729, 0.02417, 0.5172, 0.4709, 0.522, 0.4734, 0.5139, 0.4803, 0.5094, 0.4775, 0.5228, 0.4634, 0.5282, 0.4653, 0.522, 0.4734, 0.5172, 0.4709, 0.5263, 0.4552, 0.532, 0.4563, 0.5282, 0.4653, 0.5228, 0.4634, 0.5333, 0.4469, 0.532, 0.4563, 0.5263, 0.4552, 0.5275, 0.4466, 0.5321, 0.4373, 0.5333, 0.4469, 0.5275, 0.4466, 0.5265, 0.4377, 0.5285, 0.4279, 0.5321, 0.4373, 0.5265, 0.4377, 0.5231, 0.4291, 0.5225, 0.419, 0.5285, 0.4279, 0.5231, 0.4291, 0.5176, 0.4209, 0.5144, 0.4109, 0.5225, 0.419, 0.5101, 0.4135, 0.5094, 0.413, 0.5835, 0.4173, 0.5758, 0.4107, 0.5803, 0.4079, 0.5884, 0.4148, 0.5892, 0.4248, 0.5835, 0.4173, 0.5884, 0.4148, 0.5945, 0.4229, 0.5927, 0.433, 0.5892, 0.4248, 0.5945, 0.4229, 0.5983, 0.4319, 0.5997, 0.4413, 0.5939, 0.4417, 0.5927, 0.433, 0.5983, 0.4319, 0.5949, 0.4603, 0.5895, 0.4591, 0.5928, 0.4505, 0.5985, 0.4509, 0.5889, 0.4692, 0.584, 0.4673, 0.5895, 0.4591, 0.5949, 0.4603, 0.5807, 0.4773, 0.5758, 0.4752, 0.5765, 0.4747, 0.5889, 0.4692, 0.507, 0.3067, 0.5001, 0.3067, 0.5004, 0.206, 0.5073, 0.206, 0.5097, 0.3069, 0.5094, 0.2063, 0.5995, 0.206, 0.5998, 0.3067, 0.8227, 0.1907, 0.8225, 0.1836, 0.8351, 0.1751, 0.8419, 0.1793, 0.8228, 0.192, 0.8227, 0.1907, 0.8419, 0.1793, 0.8237, 0.1916, 0.8077, 0.1934, 0.827, 0.2048, 0.8202, 0.209, 0.8075, 0.2005, 0.8077, 0.192, 0.8087, 0.1925, 0.827, 0.2048, 0.8077, 0.1934, 0.955, 0.2893, 0.9551, 0.3008, 0.9446, 0.301, 0.9444, 0.2895, 0.5073, 0.206, 0.5083, 0.2064, 0.5083, 0.2139, 0.5074, 0.2135, 0.9548, 0.2793, 0.955, 0.2893, 0.9442, 0.2795, 0.9442, 0.2777, 0.707, 0.4955, 0.7071, 0.4899, 0.7152, 0.4897, 0.7152, 0.4951, 0.8782, 0.07555, 0.8852, 0.0796, 0.8799, 0.08355, 0.8781, 0.08252, 0.9637, 0.07119, 0.9637, 0.07256, 0.9556, 0.07235, 0.9556, 0.07078, 0.9637, 0.07119, 0.9556, 0.07078, 0.9559, 0.06097, 0.964, 0.06138, 0.8632, 0.4399, 0.8631, 0.4329, 0.8652, 0.4317, 0.8705, 0.4357, 0.9734, 0.0682, 0.9734, 0.06876, 0.9641, 0.06877, 0.9641, 0.0682, 0.9734, 0.0682, 0.9641, 0.0682, 0.964, 0.06097, 0.9734, 0.06097, 0.5501, 0.509, 0.5501, 0.5055, 0.5595, 0.5055, 0.5595, 0.509, 0.7934, 0.4369, 0.7944, 0.4432, 0.7915, 0.4426, 0.7908, 0.4381, 0.7908, 0.4381, 0.7915, 0.4426, 0.7848, 0.4449, 0.7843, 0.4411, 0.8102, 0.4512, 0.8075, 0.4499, 0.8081, 0.4462, 0.811, 0.4455, 0.7019, 0.2922, 0.7059, 0.2927, 0.7059, 0.302, 0.7019, 0.3014, 0.8102, 0.4512, 0.811, 0.4455, 0.8177, 0.4478, 0.8167, 0.4542, 0.5024, 0.4076, 0.5027, 0.3069, 0.5094, 0.307, 0.5091, 0.4077, 0.5997, 0.4076, 0.5097, 0.4079, 0.5094, 0.3072, 0.5994, 0.3069, 0.9092, 0.3139, 0.9194, 0.3159, 0.9183, 0.3201, 0.9082, 0.3174, 0.878, 0.07047, 0.8786, 0.06812, 0.8897, 0.06946, 0.8888, 0.07307, 0.7944, 0.4742, 0.795, 0.4717, 0.8062, 0.4725, 0.8054, 0.4761, 0.6897, 0.4298, 0.6907, 0.4339, 0.6796, 0.4352, 0.6789, 0.4324, 0.8897, 0.06946, 0.9001, 0.07144, 0.8991, 0.07555, 0.8888, 0.07307, 0.9318, 0.2795, 0.9328, 0.2838, 0.9216, 0.2845, 0.9208, 0.2814, 0.8371, 0.01902, 0.8371, 0.03451, 0.8225, 0.03509, 0.8225, 0.0196, 0.6692, 0.4372, 0.6686, 0.4348, 0.6789, 0.4324, 0.6796, 0.4352, 0.8517, 0.01965, 0.8518, 0.03509, 0.8371, 0.03496, 0.8371, 0.01951, 0.7495, 0.442, 0.7488, 0.4396, 0.7588, 0.4369, 0.7597, 0.44, 0.6683, 0.4444, 0.5998, 0.4442, 0.6001, 0.3435, 0.6686, 0.3437, 0.7385, 0.4367, 0.7388, 0.336, 0.8075, 0.3362, 0.8072, 0.4369, 0.9126, 0.417, 0.9177, 0.4098, 0.918, 0.5105, 0.9129, 0.5032, 0.9038, 0.5105, 0.9089, 0.5033, 0.9129, 0.5032, 0.918, 0.5105, 0.9034, 0.4098, 0.9086, 0.4171, 0.9089, 0.5033, 0.9038, 0.5105, 0.9034, 0.4098, 0.9177, 0.4098, 0.9126, 0.417, 0.9086, 0.4171, 0.6992, 0.516, 0.692, 0.516, 0.6923, 0.4298, 0.6995, 0.4298, 0.7119, 0.3307, 0.7059, 0.3307, 0.7059, 0.3205, 0.7119, 0.3205, 0.9733, 0.39, 0.9735, 0.4762, 0.9663, 0.4762, 0.9661, 0.3901, 0.7014, 0.2922, 0.7017, 0.206, 0.7059, 0.206, 0.7056, 0.2922, 0.7213, 0.3205, 0.7213, 0.3307, 0.7153, 0.3307, 0.7153, 0.3205, 0.8518, 0.02973, 0.8518, 0.01951, 0.8575, 0.01951, 0.8575, 0.02973, 0.964, 0.1589, 0.9713, 0.1589, 0.9715, 0.2451, 0.9643, 0.2451, 0.7066, 0.3333, 0.7066, 0.3435, 0.7009, 0.3435, 0.7009, 0.3333, 0.862, 0.4353, 0.858, 0.4353, 0.8583, 0.3491, 0.8623, 0.3491, 0.5019, 0.4938, 0.5022, 0.4077, 0.5094, 0.4077, 0.5091, 0.4939, 0.8152, 0.04105, 0.8225, 0.03382, 0.822, 0.192, 0.8147, 0.1847, 0.7213, 0.1917, 0.7286, 0.1845, 0.8147, 0.1847, 0.822, 0.192, 0.7218, 0.03352, 0.729, 0.04079, 0.7286, 0.1845, 0.7213, 0.1917, 0.7218, 0.03352, 0.8225, 0.03382, 0.8152, 0.04105, 0.729, 0.04079, 0.5998, 0.2063, 0.7005, 0.206, 0.7009, 0.3432, 0.6002, 0.3435, 0.9658, 0.39, 0.9661, 0.4907, 0.9557, 0.4908, 0.9554, 0.3901, 0.4782, 0.1127, 0.5748, 0.02936, 0.5996, 0.0335, 0.5682, 0.2026, 0.5996, 0.0335, 0.5998, 0.1917, 0.5855, 0.206, 0.5752, 0.1957, 0.9418, 0.5105, 0.9315, 0.5105, 0.9312, 0.4098, 0.9415, 0.4098, 0.7381, 0.336, 0.7385, 0.4667, 0.7161, 0.4668, 0.7157, 0.3361, 0.4786, 0.3497, 0.5009, 0.3498, 0.5005, 0.4805, 0.4782, 0.4804, 0.9078, 0.192, 0.9082, 0.3227, 0.8635, 0.3229, 0.8631, 0.1922, 0.1098, 0.5116, 0.1622, 0.3854, 0.2487, 0.2991, 0.3755, 0.2467, 0.1098, 0.2467, 0.1622, 0.2991, 0.1622, 0.3854, 0.1098, 0.5116, 0.1098, 0.2467, 0.3755, 0.2467, 0.2487, 0.2991, 0.1622, 0.2991, 0.9443, 0.4879, 0.9549, 0.4881, 0.9547, 0.4944, 0.9441, 0.4942, 0.8392, 0.05209, 0.8226, 0.04006, 0.8291, 0.03522, 0.8462, 0.04766, 0.9552, 0.07856, 0.9446, 0.07872, 0.9445, 0.06114, 0.955, 0.06097, 0.955, 0.4711, 0.9549, 0.4881, 0.9443, 0.4879, 0.9445, 0.4709, 0.8523, 0.0658, 0.8392, 0.05209, 0.8462, 0.04766, 0.8602, 0.06234, 0.9553, 0.09919, 0.9447, 0.09931, 0.9446, 0.07872, 0.9552, 0.07856, 0.8373, 0.3185, 0.8453, 0.322, 0.8313, 0.3367, 0.8242, 0.3323, 0.9552, 0.4518, 0.955, 0.4711, 0.9445, 0.4709, 0.9446, 0.4516, 0.8617, 0.08099, 0.8523, 0.0658, 0.8602, 0.06234, 0.8704, 0.0786, 0.9554, 0.1219, 0.9448, 0.122, 0.9447, 0.09931, 0.9553, 0.09919, 0.9553, 0.4305, 0.9552, 0.4518, 0.9446, 0.4516, 0.9448, 0.4304, 0.8673, 0.09719, 0.8617, 0.08099, 0.8704, 0.0786, 0.8764, 0.09595, 0.9554, 0.1461, 0.9449, 0.1461, 0.9448, 0.122, 0.9554, 0.1219, 0.8524, 0.2871, 0.8615, 0.2883, 0.8555, 0.3057, 0.8468, 0.3033, 0.878, 0.1138, 0.8688, 0.1139, 0.8673, 0.09719, 0.8764, 0.09595, 0.9554, 0.1709, 0.9448, 0.1709, 0.9449, 0.1461, 0.9554, 0.1461, 0.8631, 0.2704, 0.8615, 0.2883, 0.8524, 0.2871, 0.854, 0.2703, 0.9554, 0.3848, 0.9554, 0.4079, 0.9448, 0.4079, 0.9449, 0.3848, 0.8752, 0.1316, 0.8662, 0.1305, 0.8688, 0.1139, 0.878, 0.1138, 0.9553, 0.1955, 0.9448, 0.1954, 0.9448, 0.1709, 0.9554, 0.1709, 0.8603, 0.2525, 0.8631, 0.2704, 0.854, 0.2703, 0.8513, 0.2536, 0.9554, 0.3618, 0.9554, 0.3848, 0.9449, 0.3848, 0.9448, 0.3618, 0.8681, 0.1489, 0.8596, 0.1466, 0.8662, 0.1305, 0.8752, 0.1316, 0.9552, 0.2192, 0.9447, 0.2191, 0.9448, 0.1954, 0.9553, 0.1955, 0.8532, 0.2353, 0.8603, 0.2525, 0.8513, 0.2536, 0.8447, 0.2375, 0.9553, 0.3397, 0.9554, 0.3618, 0.9448, 0.3618, 0.9448, 0.3398, 0.8569, 0.1649, 0.8491, 0.1616, 0.8596, 0.1466, 0.8681, 0.1489, 0.9551, 0.2412, 0.9445, 0.241, 0.9447, 0.2191, 0.9552, 0.2192, 0.8419, 0.2192, 0.8532, 0.2353, 0.8447, 0.2375, 0.8342, 0.2225, 0.9552, 0.3191, 0.9553, 0.3397, 0.9448, 0.3398, 0.9447, 0.3193, 0.8419, 0.1793, 0.8351, 0.1751, 0.8491, 0.1616, 0.8569, 0.1649, 0.9549, 0.2608, 0.9444, 0.2606, 0.9445, 0.241, 0.9551, 0.2412, 0.827, 0.2048, 0.8419, 0.2192, 0.8342, 0.2225, 0.8202, 0.209, 0.9551, 0.3008, 0.9552, 0.3191, 0.9447, 0.3193, 0.9446, 0.301, 0.9441, 0.2772, 0.9444, 0.2606, 0.9549, 0.2608, 0.9547, 0.2774, 0.9636, 0.2149, 0.9639, 0.2203, 0.9558, 0.2205, 0.9554, 0.2151, 0.7153, 0.3362, 0.7154, 0.3499, 0.7073, 0.3498, 0.7072, 0.336, 0.8904, 0.1783, 0.8966, 0.1821, 0.8837, 0.192, 0.878, 0.1878, 0.9636, 0.2149, 0.9554, 0.2151, 0.9556, 0.2018, 0.9637, 0.2017, 0.8757, 0.3367, 0.8633, 0.3271, 0.869, 0.3229, 0.8819, 0.3328, 0.7154, 0.3499, 0.7156, 0.3661, 0.7074, 0.366, 0.7073, 0.3498, 0.8999, 0.1674, 0.9069, 0.1704, 0.8966, 0.1821, 0.8904, 0.1783, 0.9637, 0.2017, 0.9556, 0.2018, 0.9557, 0.1868, 0.9638, 0.1867, 0.8853, 0.3475, 0.8757, 0.3367, 0.8819, 0.3328, 0.8923, 0.3446, 0.7156, 0.3661, 0.7156, 0.3839, 0.7075, 0.3839, 0.7074, 0.366, 0.9066, 0.1554, 0.9141, 0.1574, 0.9069, 0.1704, 0.8999, 0.1674, 0.9638, 0.1867, 0.9557, 0.1868, 0.9558, 0.1703, 0.9639, 0.1702, 0.8919, 0.3596, 0.8853, 0.3475, 0.8923, 0.3446, 0.8995, 0.3576, 0.7156, 0.3839, 0.7157, 0.4028, 0.7075, 0.4027, 0.7075, 0.3839, 0.91, 0.1427, 0.9179, 0.1436, 0.9141, 0.1574, 0.9066, 0.1554, 0.9639, 0.1702, 0.9558, 0.1703, 0.9558, 0.1529, 0.964, 0.1528, 0.8954, 0.3723, 0.8919, 0.3596, 0.8995, 0.3576, 0.9032, 0.3714, 0.7157, 0.4028, 0.7156, 0.422, 0.7075, 0.422, 0.7075, 0.4027, 0.9181, 0.1296, 0.9179, 0.1436, 0.91, 0.1427, 0.9102, 0.1297, 0.964, 0.1528, 0.9558, 0.1529, 0.9559, 0.135, 0.964, 0.1351, 0.9034, 0.3855, 0.8956, 0.3854, 0.8954, 0.3723, 0.9032, 0.3714, 0.7156, 0.422, 0.7156, 0.4409, 0.7075, 0.441, 0.7075, 0.422, 0.9147, 0.1157, 0.9181, 0.1296, 0.9102, 0.1297, 0.9072, 0.1169, 0.964, 0.1351, 0.9559, 0.135, 0.9559, 0.1175, 0.964, 0.1176, 0.9001, 0.3995, 0.8925, 0.3983, 0.8956, 0.3854, 0.9034, 0.3855, 0.7156, 0.4409, 0.7155, 0.4589, 0.7074, 0.459, 0.7075, 0.441, 0.908, 0.1024, 0.9147, 0.1157, 0.9072, 0.1169, 0.9009, 0.1046, 0.964, 0.1176, 0.9559, 0.1175, 0.9558, 0.1008, 0.9639, 0.101, 0.8933, 0.4128, 0.8863, 0.4106, 0.8925, 0.3983, 0.9001, 0.3995, 0.7155, 0.4589, 0.7154, 0.4754, 0.7072, 0.4755, 0.7074, 0.459, 0.898, 0.09025, 0.908, 0.1024, 0.9009, 0.1046, 0.8917, 0.09339, 0.9639, 0.101, 0.9558, 0.1008, 0.9557, 0.08561, 0.9639, 0.08579, 0.8833, 0.425, 0.877, 0.4218, 0.8863, 0.4106, 0.8933, 0.4128, 0.7154, 0.4754, 0.7152, 0.4897, 0.7071, 0.4899, 0.7072, 0.4755, 0.8852, 0.0796, 0.898, 0.09025, 0.8917, 0.09339, 0.8799, 0.08355, 0.9639, 0.08579, 0.9557, 0.08561, 0.9556, 0.07235, 0.9637, 0.07256, 0.8705, 0.4357, 0.8652, 0.4317, 0.877, 0.4218, 0.8833, 0.425, 0.8575, 0.02695, 0.8575, 0.02163, 0.8635, 0.02441, 0.8635, 0.02973, 0.9735, 0.1589, 0.9641, 0.1589, 0.9641, 0.1483, 0.9735, 0.1483, 0.5595, 0.4189, 0.5501, 0.4189, 0.5501, 0.4079, 0.5595, 0.4079, 0.9735, 0.1483, 0.9641, 0.1483, 0.9641, 0.1369, 0.9735, 0.1369, 0.5595, 0.4313, 0.5501, 0.4313, 0.5501, 0.4189, 0.5595, 0.4189, 0.9735, 0.1369, 0.9641, 0.1369, 0.9641, 0.1248, 0.9735, 0.1248, 0.5595, 0.4444, 0.5501, 0.4444, 0.5501, 0.4313, 0.5595, 0.4313, 0.9735, 0.1248, 0.9641, 0.1248, 0.9641, 0.1125, 0.9735, 0.1125, 0.5595, 0.4579, 0.5501, 0.4579, 0.5501, 0.4444, 0.5595, 0.4444, 0.9735, 0.1125, 0.9641, 0.1125, 0.9641, 0.1003, 0.9735, 0.1003, 0.9735, 0.1003, 0.9641, 0.1003, 0.9641, 0.08864, 0.9734, 0.08863, 0.5595, 0.4838, 0.5501, 0.4838, 0.5501, 0.4712, 0.5595, 0.4712, 0.9734, 0.08863, 0.9641, 0.08864, 0.9641, 0.07802, 0.9734, 0.07801, 0.5595, 0.4954, 0.5501, 0.4954, 0.5501, 0.4838, 0.5595, 0.4838, 0.9734, 0.07801, 0.9641, 0.07802, 0.9641, 0.06877, 0.9734, 0.06876, 0.5595, 0.5055, 0.5501, 0.5055, 0.5501, 0.4954, 0.5595, 0.4954, 0.7385, 0.4369, 0.7476, 0.437, 0.7478, 0.4399, 0.7386, 0.4398, 0.931, 0.0667, 0.9342, 0.06825, 0.9266, 0.07555, 0.9238, 0.07363, 0.7478, 0.4399, 0.7483, 0.4471, 0.7392, 0.4469, 0.7386, 0.4398, 0.8352, 0.4437, 0.828, 0.4368, 0.8308, 0.4348, 0.8384, 0.4421, 0.8269, 0.4961, 0.8178, 0.4962, 0.8183, 0.4887, 0.8275, 0.4886, 0.9355, 0.05887, 0.9392, 0.05959, 0.9342, 0.06825, 0.931, 0.0667, 0.7392, 0.4469, 0.7483, 0.4471, 0.7486, 0.4561, 0.7395, 0.4559, 0.8397, 0.4515, 0.8352, 0.4437, 0.8384, 0.4421, 0.8434, 0.4508, 0.8183, 0.4887, 0.8187, 0.4787, 0.8279, 0.4786, 0.8275, 0.4886, 0.937, 0.05067, 0.9409, 0.05051, 0.9392, 0.05959, 0.9355, 0.05887, 0.7395, 0.4559, 0.7486, 0.4561, 0.7487, 0.4663, 0.7396, 0.4662, 0.8412, 0.4597, 0.8397, 0.4515, 0.8434, 0.4508, 0.8451, 0.4599, 0.8187, 0.4787, 0.8188, 0.4673, 0.828, 0.4673, 0.8279, 0.4786, 0.9391, 0.04181, 0.9409, 0.05051, 0.937, 0.05067, 0.9355, 0.0428, 0.7396, 0.4662, 0.7487, 0.4663, 0.7486, 0.477, 0.7394, 0.4769, 0.8433, 0.4686, 0.8396, 0.4676, 0.8412, 0.4597, 0.8451, 0.4599, 0.8188, 0.4673, 0.8187, 0.4556, 0.8278, 0.4555, 0.828, 0.4673, 0.9341, 0.03424, 0.9391, 0.04181, 0.9355, 0.0428, 0.9309, 0.03596, 0.7394, 0.4769, 0.7486, 0.477, 0.7482, 0.487, 0.739, 0.4869, 0.8187, 0.4556, 0.8183, 0.4444, 0.8275, 0.4444, 0.8278, 0.4555, 0.9262, 0.02848, 0.9341, 0.03424, 0.9309, 0.03596, 0.9238, 0.03075, 0.739, 0.4869, 0.7482, 0.487, 0.7477, 0.4956, 0.7385, 0.4956, 0.8304, 0.4819, 0.828, 0.4796, 0.8351, 0.4744, 0.8383, 0.4761, 0.8183, 0.4444, 0.8177, 0.4349, 0.8269, 0.4348, 0.8275, 0.4444, 0.7944, 0.4432, 0.7938, 0.4539, 0.7909, 0.4523, 0.7915, 0.4426, 0.7848, 0.4449, 0.7915, 0.4426, 0.7909, 0.4523, 0.7842, 0.4546, 0.811, 0.4455, 0.8081, 0.4462, 0.8075, 0.4365, 0.8104, 0.4348, 0.811, 0.4455, 0.8104, 0.4348, 0.817, 0.4371, 0.8177, 0.4478, 0.5595, 0.5072, 0.5612, 0.4969, 0.5758, 0.4975, 0.574, 0.5078, 0.9082, 0.2022, 0.9187, 0.192, 0.9291, 0.1991, 0.9172, 0.2083, 0.9559, 0.2891, 0.9561, 0.2783, 0.9707, 0.2774, 0.9704, 0.2883, 0.9036, 0.3996, 0.9126, 0.3934, 0.9245, 0.4026, 0.914, 0.4098, 0.5608, 0.4876, 0.5753, 0.4881, 0.5758, 0.4975, 0.5612, 0.4969, 0.9172, 0.2083, 0.9291, 0.1991, 0.9387, 0.2109, 0.9247, 0.2175, 0.9556, 0.3058, 0.9559, 0.2891, 0.9704, 0.2883, 0.9701, 0.3053, 0.9126, 0.3934, 0.9204, 0.384, 0.9343, 0.3906, 0.9245, 0.4026, 0.5604, 0.4745, 0.5749, 0.4747, 0.5753, 0.4881, 0.5608, 0.4876, 0.9247, 0.2175, 0.9387, 0.2109, 0.9438, 0.2244, 0.9287, 0.2281, 0.9554, 0.3241, 0.9556, 0.3058, 0.9701, 0.3053, 0.9699, 0.324, 0.9204, 0.384, 0.9245, 0.3731, 0.9396, 0.3768, 0.9343, 0.3906, 0.56, 0.4601, 0.5745, 0.46, 0.5749, 0.4747, 0.5604, 0.4745, 0.929, 0.2394, 0.9287, 0.2281, 0.9438, 0.2244, 0.9441, 0.2388, 0.9554, 0.3428, 0.9554, 0.3241, 0.9699, 0.324, 0.9699, 0.3431, 0.9247, 0.3616, 0.9399, 0.3622, 0.9396, 0.3768, 0.9245, 0.3731, 0.5598, 0.4455, 0.5742, 0.4449, 0.5745, 0.46, 0.56, 0.4601, 0.9254, 0.2506, 0.929, 0.2394, 0.9441, 0.2388, 0.9396, 0.2531, 0.9555, 0.3606, 0.9554, 0.3428, 0.9699, 0.3431, 0.97, 0.3612, 0.5596, 0.4315, 0.5741, 0.4306, 0.5742, 0.4449, 0.5598, 0.4455, 0.9184, 0.2609, 0.9254, 0.2506, 0.9396, 0.2531, 0.9306, 0.2663, 0.9558, 0.3763, 0.9555, 0.3606, 0.97, 0.3612, 0.9703, 0.3773, 0.9139, 0.3395, 0.9261, 0.3342, 0.9353, 0.3476, 0.9211, 0.3501, 0.5596, 0.4192, 0.5741, 0.418, 0.5741, 0.4306, 0.5596, 0.4315, 0.9082, 0.2697, 0.9184, 0.2609, 0.9306, 0.2663, 0.9176, 0.2774, 0.9558, 0.3763, 0.9703, 0.3773, 0.9706, 0.39, 0.9561, 0.3889, 0.9034, 0.3306, 0.9129, 0.3229, 0.9261, 0.3342, 0.9139, 0.3395, 0.5596, 0.4192, 0.5598, 0.4093, 0.5743, 0.4079, 0.5741, 0.418, 0.796, 0.4573, 0.7944, 0.4438, 0.8055, 0.4369, 0.8075, 0.4542, 0.9082, 0.2774, 0.9184, 0.2787, 0.9208, 0.297, 0.9106, 0.2953, 0.9225, 0.2993, 0.934, 0.3025, 0.9319, 0.3201, 0.9209, 0.3132, 0.7487, 0.4706, 0.7506, 0.4566, 0.7608, 0.4549, 0.7589, 0.4693, 0.795, 0.4717, 0.796, 0.4573, 0.8075, 0.4542, 0.8062, 0.4725, 0.9106, 0.2953, 0.9208, 0.297, 0.9194, 0.3159, 0.9092, 0.3139, 0.9216, 0.2845, 0.9328, 0.2838, 0.934, 0.3025, 0.9225, 0.2993, 0.7506, 0.4566, 0.7495, 0.442, 0.7597, 0.44, 0.7608, 0.4549, 0.5336, 0.4993, 0.5482, 0.4991, 0.549, 0.5094, 0.5344, 0.5096, 0.6686, 0.3524, 0.6796, 0.3435, 0.6923, 0.3532, 0.6799, 0.361, 0.7209, 0.2197, 0.7063, 0.2194, 0.7067, 0.206, 0.7213, 0.2064, 0.8075, 0.4259, 0.8187, 0.4173, 0.8311, 0.4251, 0.8185, 0.4348, 0.548, 0.4872, 0.5482, 0.4991, 0.5336, 0.4993, 0.5334, 0.4874, 0.6799, 0.361, 0.6923, 0.3532, 0.7016, 0.3657, 0.6872, 0.3708, 0.7206, 0.2365, 0.7061, 0.2363, 0.7063, 0.2194, 0.7209, 0.2197, 0.8187, 0.4173, 0.8259, 0.4076, 0.8404, 0.4128, 0.8311, 0.4251, 0.5479, 0.474, 0.548, 0.4872, 0.5334, 0.4874, 0.5333, 0.4741, 0.6872, 0.3708, 0.7016, 0.3657, 0.7064, 0.3795, 0.6909, 0.3817, 0.7205, 0.2549, 0.7059, 0.2548, 0.7061, 0.2363, 0.7206, 0.2365, 0.8259, 0.4076, 0.8296, 0.3968, 0.8451, 0.3991, 0.8404, 0.4128, 0.5479, 0.4596, 0.5479, 0.474, 0.5333, 0.4741, 0.5334, 0.4595, 0.6908, 0.3929, 0.6909, 0.3817, 0.7064, 0.3795, 0.7062, 0.3938, 0.7205, 0.2737, 0.7059, 0.2738, 0.7059, 0.2548, 0.7205, 0.2549, 0.8295, 0.3857, 0.8449, 0.3849, 0.8451, 0.3991, 0.8296, 0.3968, 0.5481, 0.4448, 0.5479, 0.4596, 0.5334, 0.4595, 0.5335, 0.4446, 0.6868, 0.4037, 0.6908, 0.3929, 0.7062, 0.3938, 0.7011, 0.4075, 0.7206, 0.2917, 0.706, 0.2918, 0.7059, 0.2738, 0.7205, 0.2737, 0.8255, 0.375, 0.8399, 0.3712, 0.8449, 0.3849, 0.8295, 0.3857, 0.5483, 0.4308, 0.5481, 0.4448, 0.5335, 0.4446, 0.5338, 0.4304, 0.6792, 0.4134, 0.6868, 0.4037, 0.7011, 0.4075, 0.6915, 0.4198, 0.818, 0.3655, 0.8303, 0.359, 0.8399, 0.3712, 0.8255, 0.375, 0.5487, 0.4184, 0.5483, 0.4308, 0.5338, 0.4304, 0.5341, 0.4179, 0.6686, 0.4212, 0.6792, 0.4134, 0.6915, 0.4198, 0.6779, 0.4298, 0.7066, 0.3205, 0.7063, 0.3078, 0.7208, 0.3075, 0.7212, 0.3201, 0.8075, 0.3577, 0.8168, 0.3491, 0.8303, 0.359, 0.818, 0.3655, 0.5345, 0.4079, 0.5491, 0.4085, 0.5487, 0.4184, 0.5341, 0.4179, 0.8796, 0.05337, 0.878, 0.03933, 0.8889, 0.03284, 0.891, 0.0507, 0.8889, 0.03284, 0.8994, 0.03508, 0.9014, 0.05281, 0.891, 0.0507, 0.6806, 0.4498, 0.692, 0.4525, 0.69, 0.4702, 0.679, 0.4637, 0.6686, 0.466, 0.6702, 0.4519, 0.6806, 0.4498, 0.679, 0.4637, 0.8786, 0.06812, 0.8796, 0.05337, 0.891, 0.0507, 0.8897, 0.06946, 0.891, 0.0507, 0.9014, 0.05281, 0.9001, 0.07144, 0.8897, 0.06946, 0.6796, 0.4352, 0.6907, 0.4339, 0.692, 0.4525, 0.6806, 0.4498, 0.6702, 0.4519, 0.6692, 0.4372, 0.6796, 0.4352, 0.6806, 0.4498, 0.3755, 0.2467, 0.3919, 0.2067, 0.4318, 0.2067, 0.4318, 0.2619, 0.1098, 0.5116, 0.3755, 0.2467, 0.4318, 0.2619, 0.1259, 0.5679, 0.06984, 0.5279, 0.1098, 0.2467, 0.1098, 0.5116, 0.06984, 0.5679, 0.04396, 0.1799, 0.3919, 0.1799, 0.3755, 0.2467, 0.1098, 0.2467, 0.04396, 0.1799, 0.1098, 0.2467, 0.06984, 0.5279, 0.04396, 0.5279])
me_mesh.materials.append(mat_material)
me_mesh.materials.append(mat_material_001)
me_mesh.use_remesh_preserve_volume = False
me_mesh.use_remesh_preserve_attributes = False
me_mesh.use_mirror_vertex_groups = False
me_mesh.update()

# ---- objects
ob_left = bpy.data.objects.new('left', me_mesh_001)
ob_right = bpy.data.objects.new('right', me_mesh)
ob_lamp = bpy.data.objects.new('Lamp', light_spot)
ob_camera = bpy.data.objects.new('Camera', cam_camera)

# ---- transforms, parenting, visibility, modifiers, constraints
ob_left.location = (-1.828, 0.0, 0.0)
ob_left.scale = (-1.828, 1.828, 1.828)
ob_left.lock_rotations_4d = False
ob_left.empty_display_type = 'ARROWS'
ob_left.lineart.crease_threshold = 0.0
ob_right.location = (1.828, 0.0, 0.0)
ob_right.scale = (1.828, 1.828, 1.828)
ob_right.lock_rotations_4d = False
ob_right.empty_display_type = 'ARROWS'
ob_right.lineart.crease_threshold = 0.0
ob_lamp.location = (4.076, 1.005, 5.904)
ob_lamp.rotation_euler = (0.6503, 0.05522, 1.866)
ob_lamp.lock_rotations_4d = False
ob_lamp.empty_display_type = 'ARROWS'
ob_lamp.color = (0.0, 0.0, 0.0, 0.0)
ob_lamp.lineart.crease_threshold = 0.0
ob_camera.location = (7.481, -6.508, 5.344)
ob_camera.rotation_euler = (1.109, 0.01082, 0.8149)
ob_camera.lock_rotations_4d = False
ob_camera.empty_display_type = 'ARROWS'
ob_camera.color = (0.0, 0.0, 0.0, 0.0)
ob_camera.display_type = 'WIRE'
ob_camera.lineart.crease_threshold = 0.0

# ---- collection membership
col_collection_1.objects.link(ob_left)
col_collection_1.objects.link(ob_right)
col_collection_1.objects.link(ob_lamp)
col_collection_1.objects.link(ob_camera)

# ---- scene / render settings (as saved in the file)
scene.camera = ob_camera
scene.frame_start = 1; scene.frame_end = 250; scene.frame_set(1)
scene.render.engine = 'BLENDER_EEVEE_NEXT'
scene.render.image_settings.file_format = 'JPEG'
scene.render.image_settings.color_mode = 'RGB'
scene.render.image_settings.compression = 90
scene.render.resolution_x = 800
scene.render.resolution_y = 600
scene.render.pixel_aspect_x = 100.0
scene.render.pixel_aspect_y = 100.0
scene.render.fps = 25
scene.render.dither_intensity = 0.0
scene.render.use_compositing = False
scene.render.use_sequencer = False
scene.render.bake_margin = 2
scene.render.bake_bias = 0.0
scene.render.use_stamp_time = False
scene.render.use_stamp_date = False
scene.render.use_stamp_frame = False
scene.render.use_stamp_camera = False
scene.render.use_stamp_scene = False
scene.render.use_stamp_filename = False
scene.render.use_stamp_render_time = False
scene.render.stamp_font_size = 0
scene.cycles.use_denoising = False
scene.cycles.samples = 10
scene.cycles.sampling_pattern = 'TABULATED_SOBOL'
scene.cycles.light_sampling_threshold = 0.0
scene.cycles.use_adaptive_sampling = False
scene.cycles.use_light_tree = False
scene.cycles.blur_glossy = 0.0
scene.cycles.volume_bounces = 1
scene.cycles.pixel_filter_type = 'GAUSSIAN'
scene.cycles.sample_clamp_indirect = 0.0
scene.view_settings.view_transform = 'Raw'
bpy.context.view_layer.update()
